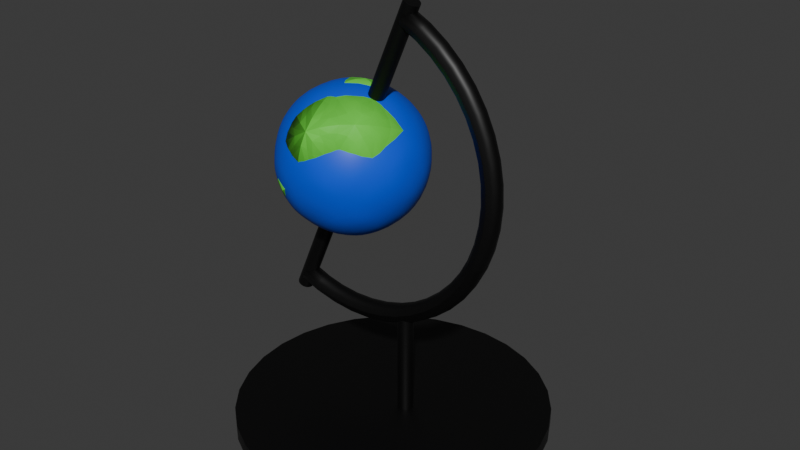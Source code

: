 # Source: globe.blend  (saved by Blender 4.4.32; exported with 4.5.12 LTS)
import bpy
from mathutils import Matrix  # noqa: F401  (used for matrix-valued properties, if any)

bpy.ops.wm.read_factory_settings(use_empty=True)
scene = bpy.context.scene
scene.name = 'Scene'

# ---- collections
col_collection = bpy.data.collections.new('Collection'); scene.collection.children.link(col_collection)

# ---- materials (node trees are filled in below, after node groups)
mat_blue_planet = bpy.data.materials.new('blue planet')
mat_black = bpy.data.materials.new('black')

# ---- node groups
ng_terrain = bpy.data.node_groups.new('terrain', 'GeometryNodeTree')
_s = ng_terrain.interface.new_socket(name='Geometry', in_out='OUTPUT', socket_type='NodeSocketGeometry')
_s = ng_terrain.interface.new_socket(name='Geometry', in_out='INPUT', socket_type='NodeSocketGeometry')
ng_terrain.is_modifier = True
_N = ng_terrain.nodes; _L = ng_terrain.links
n0 = _N.new('NodeGroupInput'); n0.name = 'Group Input'; n0.location = (-340, 0)
n1 = _N.new('NodeGroupOutput'); n1.name = 'Group Output'; n1.location = (1402, 17)
n2 = _N.new('ShaderNodeTexNoise'); n2.name = 'Noise Texture'; n2.location = (-76, -214)
n2.noise_dimensions = '4D'
n2.normalize = False
n2.inputs[2].default_value = 1.0
n3 = _N.new('ShaderNodeMath'); n3.name = 'Math'; n3.location = (180, -179)
n3.operation = 'DIVIDE'
n3.inputs[1].default_value = 2.0
n4 = _N.new('ShaderNodeTexNoise'); n4.name = 'Noise Texture.001'; n4.location = (-76, -513)
n4.noise_dimensions = '4D'
n4.inputs[2].default_value = 2.0
n5 = _N.new('ShaderNodeMath'); n5.name = 'Math.001'; n5.location = (478, -143)
n6 = _N.new('ShaderNodeMath'); n6.name = 'Math.002'; n6.location = (197, -336)
n6.operation = 'DIVIDE'
n6.inputs[1].default_value = 4.0
n7 = _N.new('ShaderNodeMath'); n7.name = 'Math.003'; n7.location = (658, -132)
n8 = _N.new('ShaderNodeMath'); n8.name = 'Math.004'; n8.location = (479, -648)
n9 = _N.new('ShaderNodeTexNoise'); n9.name = 'Noise Texture.002'; n9.location = (-73, -815)
n9.noise_dimensions = '4D'
n9.inputs[2].default_value = 4.0
n10 = _N.new('ShaderNodeMath'); n10.name = 'Math.005'; n10.location = (197, -729)
n10.operation = 'DIVIDE'
n10.inputs[1].default_value = 8.0
n11 = _N.new('ShaderNodeTexNoise'); n11.name = 'Noise Texture.003'; n11.location = (-69, -1117)
n11.noise_dimensions = '4D'
n11.inputs[2].default_value = 8.0
n12 = _N.new('ShaderNodeMath'); n12.name = 'Math.006'; n12.location = (214, -886)
n12.operation = 'DIVIDE'
n12.inputs[1].default_value = 16.0
n13 = _N.new('GeometryNodeStoreNamedAttribute'); n13.name = 'Store Named Attribute'; n13.location = (1221, 2)
n13.domain = 'CORNER'
n13.inputs[2].default_value = 'norm'
n14 = _N.new('ShaderNodeValue'); n14.name = 'Value'; n14.location = (-1596, -460)
n14.outputs[0].default_value = 0.0
n15 = _N.new('ShaderNodeMath'); n15.name = 'Math.007'; n15.location = (-1056, -403)
n15.operation = 'SINE'
n16 = _N.new('NodeReroute'); n16.name = 'Reroute'; n16.location = (-289, -389)
n16.width = 14
n16.socket_idname = 'NodeSocketFloat'
n17 = _N.new('ShaderNodeMath'); n17.name = 'Math.008'; n17.location = (-1416, -447)
n17.operation = 'DIVIDE'
n17.inputs[1].default_value = 365.0
n18 = _N.new('ShaderNodeMath'); n18.name = 'Math.009'; n18.location = (-1236, -440)
n18.operation = 'MULTIPLY'
n18.inputs[1].default_value = 6.283
n19 = _N.new('GeometryNodeInputPosition'); n19.name = 'Position'; n19.location = (-962, -169)
n20 = _N.new('NodeReroute'); n20.name = 'Reroute.001'; n20.location = (-249, -298)
n20.width = 14
n20.socket_idname = 'NodeSocketVector'
n21 = _N.new('ShaderNodeVectorMath'); n21.name = 'Vector Math'; n21.location = (-498, -75)
n22 = _N.new('ShaderNodeCombineXYZ'); n22.name = 'Combine XYZ'; n22.location = (-654, -204)
n23 = _N.new('ShaderNodeMath'); n23.name = 'Math.010'; n23.location = (-1014, -273)
n23.operation = 'COSINE'
n24 = _N.new('ShaderNodeMath'); n24.name = 'Math.011'; n24.location = (-823, -442)
n24.operation = 'DIVIDE'
n24.inputs[1].default_value = 8.0
n25 = _N.new('ShaderNodeMath'); n25.name = 'Math.012'; n25.location = (-834, -283)
n25.operation = 'DIVIDE'
n25.inputs[1].default_value = 8.0
_L.new(n13.outputs[0], n1.inputs[0])
_L.new(n2.outputs[0], n3.inputs[0])
_L.new(n3.outputs[0], n5.inputs[0])
_L.new(n6.outputs[0], n5.inputs[1])
_L.new(n4.outputs[0], n6.inputs[0])
_L.new(n5.outputs[0], n7.inputs[0])
_L.new(n9.outputs[0], n10.inputs[0])
_L.new(n11.outputs[0], n12.inputs[0])
_L.new(n10.outputs[0], n8.inputs[0])
_L.new(n12.outputs[0], n8.inputs[1])
_L.new(n8.outputs[0], n7.inputs[1])
_L.new(n0.outputs[0], n13.inputs[0])
_L.new(n7.outputs[0], n13.inputs[3])
_L.new(n16.outputs[0], n2.inputs[1])
_L.new(n18.outputs[0], n15.inputs[0])
_L.new(n24.outputs[0], n16.inputs[0])
_L.new(n16.outputs[0], n4.inputs[1])
_L.new(n16.outputs[0], n9.inputs[1])
_L.new(n14.outputs[0], n17.inputs[0])
_L.new(n17.outputs[0], n18.inputs[0])
_L.new(n20.outputs[0], n2.inputs[0])
_L.new(n20.outputs[0], n4.inputs[0])
_L.new(n20.outputs[0], n9.inputs[0])
_L.new(n20.outputs[0], n11.inputs[0])
_L.new(n21.outputs[0], n20.inputs[0])
_L.new(n19.outputs[0], n21.inputs[0])
_L.new(n16.outputs[0], n11.inputs[1])
_L.new(n18.outputs[0], n23.inputs[0])
_L.new(n25.outputs[0], n22.inputs[0])
_L.new(n22.outputs[0], n21.inputs[1])
_L.new(n15.outputs[0], n24.inputs[0])
_L.new(n23.outputs[0], n25.inputs[0])
n1.is_active_output = True
ng_smooth_by_angle = bpy.data.node_groups.new('Smooth by Angle', 'GeometryNodeTree')
_s = ng_smooth_by_angle.interface.new_socket(name='Mesh', in_out='OUTPUT', socket_type='NodeSocketGeometry')
_s = ng_smooth_by_angle.interface.new_socket(name='Mesh', in_out='INPUT', socket_type='NodeSocketGeometry')
_s = ng_smooth_by_angle.interface.new_socket(name='Angle', in_out='INPUT', socket_type='NodeSocketFloat')
_s.subtype = 'ANGLE'
_s.default_value = 0.5236
_s.min_value = 0.0
_s.max_value = 3.142
_s.description = 'Maximum face angle for smooth edges'
_s = ng_smooth_by_angle.interface.new_socket(name='Ignore Sharpness', in_out='INPUT', socket_type='NodeSocketBool')
_s.force_non_field = True
ng_smooth_by_angle.description = 'Set the sharpness of mesh edges based on the angle between the neighboring faces'
ng_smooth_by_angle.is_modifier = True
_N = ng_smooth_by_angle.nodes; _L = ng_smooth_by_angle.links
n0 = _N.new('GeometryNodeSetShadeSmooth'); n0.name = 'Set Shade Smooth'; n0.location = (120, -80)
n0.domain = 'EDGE'
n1 = _N.new('GeometryNodeSetShadeSmooth'); n1.name = 'Set Shade Smooth.001'; n1.location = (300, -80)
n2 = _N.new('NodeGroupOutput'); n2.name = 'Group Output'; n2.location = (480, -80)
n3 = _N.new('GeometryNodeInputMeshEdgeAngle'); n3.name = 'Edge Angle'; n3.location = (-440, -240)
n4 = _N.new('NodeGroupInput'); n4.name = 'Group Input'; n4.location = (-80, -80)
n5 = _N.new('GeometryNodeInputEdgeSmooth'); n5.name = 'Is Edge Smooth'; n5.location = (-260, -120)
n6 = _N.new('GeometryNodeInputShadeSmooth'); n6.name = 'Is Shade Smooth'; n6.location = (-440, -397)
n7 = _N.new('FunctionNodeCompare'); n7.name = 'Compare'; n7.location = (-260, -260)
n7.operation = 'LESS_EQUAL'
n7.inputs[6].default_value = (0.0, 0.0, 0.0, 0.0)
n7.inputs[7].default_value = (0.0, 0.0, 0.0, 0.0)
n8 = _N.new('FunctionNodeBooleanMath'); n8.name = 'Boolean Math.001'; n8.location = (-80, -260)
n9 = _N.new('NodeGroupInput'); n9.name = 'Group Input.001'; n9.location = (-440, -329)
n10 = _N.new('NodeGroupInput'); n10.name = 'Group Input.002'; n10.location = (-259, -189)
n11 = _N.new('FunctionNodeBooleanMath'); n11.name = 'Boolean Math'; n11.location = (-80, -149)
n11.operation = 'OR'
n12 = _N.new('FunctionNodeBooleanMath'); n12.name = 'Boolean Math.002'; n12.location = (-260, -380)
n12.operation = 'OR'
n13 = _N.new('NodeGroupInput'); n13.name = 'Group Input.003'; n13.location = (-440, -460)
_L.new(n3.outputs[0], n7.inputs[0])
_L.new(n1.outputs[0], n2.inputs[0])
_L.new(n9.outputs[1], n7.inputs[1])
_L.new(n7.outputs[0], n8.inputs[0])
_L.new(n4.outputs[0], n0.inputs[0])
_L.new(n0.outputs[0], n1.inputs[0])
_L.new(n8.outputs[0], n0.inputs[2])
_L.new(n10.outputs[2], n11.inputs[1])
_L.new(n5.outputs[0], n11.inputs[0])
_L.new(n11.outputs[0], n0.inputs[1])
_L.new(n13.outputs[2], n12.inputs[1])
_L.new(n6.outputs[0], n12.inputs[0])
_L.new(n12.outputs[0], n8.inputs[1])
n2.is_active_output = True
ng_smooth_by_angle_001 = bpy.data.node_groups.new('Smooth by Angle.001', 'GeometryNodeTree')
_s = ng_smooth_by_angle_001.interface.new_socket(name='Mesh', in_out='OUTPUT', socket_type='NodeSocketGeometry')
_s = ng_smooth_by_angle_001.interface.new_socket(name='Mesh', in_out='INPUT', socket_type='NodeSocketGeometry')
_s = ng_smooth_by_angle_001.interface.new_socket(name='Angle', in_out='INPUT', socket_type='NodeSocketFloat')
_s.subtype = 'ANGLE'
_s.default_value = 0.5236
_s.min_value = 0.0
_s.max_value = 3.142
_s.description = 'Maximum face angle for smooth edges'
_s = ng_smooth_by_angle_001.interface.new_socket(name='Ignore Sharpness', in_out='INPUT', socket_type='NodeSocketBool')
_s.force_non_field = True
ng_smooth_by_angle_001.description = 'Set the sharpness of mesh edges based on the angle between the neighboring faces'
ng_smooth_by_angle_001.is_modifier = True
_N = ng_smooth_by_angle_001.nodes; _L = ng_smooth_by_angle_001.links
n0 = _N.new('GeometryNodeSetShadeSmooth'); n0.name = 'Set Shade Smooth'; n0.location = (120, -80)
n0.domain = 'EDGE'
n1 = _N.new('GeometryNodeSetShadeSmooth'); n1.name = 'Set Shade Smooth.001'; n1.location = (300, -80)
n2 = _N.new('NodeGroupOutput'); n2.name = 'Group Output'; n2.location = (480, -80)
n3 = _N.new('GeometryNodeInputMeshEdgeAngle'); n3.name = 'Edge Angle'; n3.location = (-440, -240)
n4 = _N.new('NodeGroupInput'); n4.name = 'Group Input'; n4.location = (-80, -80)
n5 = _N.new('GeometryNodeInputEdgeSmooth'); n5.name = 'Is Edge Smooth'; n5.location = (-260, -120)
n6 = _N.new('GeometryNodeInputShadeSmooth'); n6.name = 'Is Shade Smooth'; n6.location = (-440, -397)
n7 = _N.new('FunctionNodeCompare'); n7.name = 'Compare'; n7.location = (-260, -260)
n7.operation = 'LESS_EQUAL'
n7.inputs[6].default_value = (0.0, 0.0, 0.0, 0.0)
n7.inputs[7].default_value = (0.0, 0.0, 0.0, 0.0)
n8 = _N.new('FunctionNodeBooleanMath'); n8.name = 'Boolean Math.001'; n8.location = (-80, -260)
n9 = _N.new('NodeGroupInput'); n9.name = 'Group Input.001'; n9.location = (-440, -329)
n10 = _N.new('NodeGroupInput'); n10.name = 'Group Input.002'; n10.location = (-259, -189)
n11 = _N.new('FunctionNodeBooleanMath'); n11.name = 'Boolean Math'; n11.location = (-80, -149)
n11.operation = 'OR'
n12 = _N.new('FunctionNodeBooleanMath'); n12.name = 'Boolean Math.002'; n12.location = (-260, -380)
n12.operation = 'OR'
n13 = _N.new('NodeGroupInput'); n13.name = 'Group Input.003'; n13.location = (-440, -460)
_L.new(n3.outputs[0], n7.inputs[0])
_L.new(n1.outputs[0], n2.inputs[0])
_L.new(n9.outputs[1], n7.inputs[1])
_L.new(n7.outputs[0], n8.inputs[0])
_L.new(n4.outputs[0], n0.inputs[0])
_L.new(n0.outputs[0], n1.inputs[0])
_L.new(n8.outputs[0], n0.inputs[2])
_L.new(n10.outputs[2], n11.inputs[1])
_L.new(n5.outputs[0], n11.inputs[0])
_L.new(n11.outputs[0], n0.inputs[1])
_L.new(n13.outputs[2], n12.inputs[1])
_L.new(n6.outputs[0], n12.inputs[0])
_L.new(n12.outputs[0], n8.inputs[1])
n2.is_active_output = True

# ---- material node trees
mat_blue_planet.use_nodes = True; mat_blue_planet.node_tree.nodes.clear()
_N = mat_blue_planet.node_tree.nodes; _L = mat_blue_planet.node_tree.links
n0 = _N.new('ShaderNodeBsdfPrincipled'); n0.name = 'Principled BSDF'; n0.location = (304, 324)
n0.inputs[0].default_value = (0.1485, 0.8002, 0.06136, 1.0)
n1 = _N.new('ShaderNodeOutputMaterial'); n1.name = 'Material Output'; n1.location = (959, 428)
n2 = _N.new('ShaderNodeAttribute'); n2.name = 'Attribute'; n2.location = (-305, 250)
n2.attribute_name = 'norm'
n3 = _N.new('ShaderNodeBump'); n3.name = 'Bump'; n3.location = (-14, 160)
n3.inputs[1].default_value = 1.0
n4 = _N.new('ShaderNodeMath'); n4.name = 'Math'; n4.location = (-59, 318)
n4.operation = 'LESS_THAN'
n4.inputs[1].default_value = 0.3
n5 = _N.new('ShaderNodeMixShader'); n5.name = 'Mix Shader'; n5.location = (697, 413)
n6 = _N.new('ShaderNodeBsdfPrincipled'); n6.name = 'Principled BSDF.001'; n6.location = (581, 237)
n6.inputs[0].default_value = (0.003721, 0.08034, 0.8004, 1.0)
_L.new(n3.outputs[0], n0.inputs[5])
_L.new(n2.outputs[2], n3.inputs[3])
_L.new(n2.outputs[2], n4.inputs[0])
_L.new(n4.outputs[0], n5.inputs[0])
_L.new(n5.outputs[0], n1.inputs[0])
_L.new(n0.outputs[0], n5.inputs[1])
_L.new(n6.outputs[0], n5.inputs[2])
n1.is_active_output = True
mat_black.use_nodes = True; mat_black.node_tree.nodes.clear()
_N = mat_black.node_tree.nodes; _L = mat_black.node_tree.links
n0 = _N.new('ShaderNodeBsdfPrincipled'); n0.name = 'Principled BSDF'; n0.location = (10, 300)
n0.inputs[0].default_value = (0.0, 0.0, 0.0, 1.0)
n1 = _N.new('ShaderNodeOutputMaterial'); n1.name = 'Material Output'; n1.location = (300, 300)
_L.new(n0.outputs[0], n1.inputs[0])
n1.is_active_output = True

# ---- world
world_world = bpy.data.worlds.new('World'); scene.world = world_world
world_world.use_nodes = True; world_world.node_tree.nodes.clear()
_N = world_world.node_tree.nodes; _L = world_world.node_tree.links
n0 = _N.new('ShaderNodeOutputWorld'); n0.name = 'World Output'; n0.location = (300, 300)
n1 = _N.new('ShaderNodeBackground'); n1.name = 'Background'; n1.location = (10, 300)
n1.inputs[0].default_value = (0.05088, 0.05088, 0.05088, 1.0)
_L.new(n1.outputs[0], n0.inputs[0])
n0.is_active_output = True
world_world.color = (0.05088, 0.05088, 0.05088)
world_world.sun_shadow_jitter_overblur = 0.0

# ---- meshes
me_icosphere_001 = bpy.data.meshes.new('Icosphere.001')
me_icosphere_001.from_pydata([(-3.815e-06, -4.967e-09, -1.0), (0.7236, -0.5257, -0.4472), (-0.2764, -0.8506, -0.4472), (-0.8944, -4.967e-09, -0.4472), (-0.2764, 0.8506, -0.4472), (0.7236, 0.5257, -0.4472), (0.2764, -0.8506, 0.4472), (-0.7236, -0.5257, 0.4472), (-0.7236, 0.5257, 0.4472), (0.2764, 0.8506, 0.4472), (0.8944, -4.967e-09, 0.4472), (-3.815e-06, -4.967e-09, 1.0), (-0.1625, -0.5, -0.8507), (0.4253, -0.309, -0.8507), (0.2629, -0.809, -0.5257), (0.8506, -4.967e-09, -0.5257), (0.4253, 0.309, -0.8507), (-0.5257, -4.967e-09, -0.8507), (-0.6882, -0.5, -0.5257), (-0.1625, 0.5, -0.8507), (-0.6882, 0.5, -0.5257), (0.2629, 0.809, -0.5257), (0.9511, -0.309, -1.419e-09), (0.9511, 0.309, -1.419e-09), (-3.815e-06, -1.0, -1.419e-09), (0.5878, -0.809, -1.419e-09), (-0.9511, -0.309, -1.419e-09), (-0.5878, -0.809, -1.419e-09), (-0.5878, 0.809, -1.419e-09), (-0.9511, 0.309, -1.419e-09), (0.5878, 0.809, -1.419e-09), (-3.815e-06, 1.0, -1.419e-09), (0.6882, -0.5, 0.5257), (-0.2629, -0.809, 0.5257), (-0.8507, -4.967e-09, 0.5257), (-0.2629, 0.809, 0.5257), (0.6882, 0.5, 0.5257), (0.1625, -0.5, 0.8507), (0.5257, -4.967e-09, 0.8507), (-0.4253, -0.309, 0.8507), (-0.4253, 0.309, 0.8507), (0.1625, 0.5, 0.8507)], [], [(0, 13, 12), (1, 13, 15), (0, 12, 17), (0, 17, 19), (0, 19, 16), (1, 15, 22), (2, 14, 24), (3, 18, 26), (4, 20, 28), (5, 21, 30), (1, 22, 25), (2, 24, 27), (3, 26, 29), (4, 28, 31), (5, 30, 23), (6, 32, 37), (7, 33, 39), (8, 34, 40), (9, 35, 41), (10, 36, 38), (38, 41, 11), (38, 36, 41), (36, 9, 41), (41, 40, 11), (41, 35, 40), (35, 8, 40), (40, 39, 11), (40, 34, 39), (34, 7, 39), (39, 37, 11), (39, 33, 37), (33, 6, 37), (37, 38, 11), (37, 32, 38), (32, 10, 38), (23, 36, 10), (23, 30, 36), (30, 9, 36), (31, 35, 9), (31, 28, 35), (28, 8, 35), (29, 34, 8), (29, 26, 34), (26, 7, 34), (27, 33, 7), (27, 24, 33), (24, 6, 33), (25, 32, 6), (25, 22, 32), (22, 10, 32), (30, 31, 9), (30, 21, 31), (21, 4, 31), (28, 29, 8), (28, 20, 29), (20, 3, 29), (26, 27, 7), (26, 18, 27), (18, 2, 27), (24, 25, 6), (24, 14, 25), (14, 1, 25), (22, 23, 10), (22, 15, 23), (15, 5, 23), (16, 21, 5), (16, 19, 21), (19, 4, 21), (19, 20, 4), (19, 17, 20), (17, 3, 20), (17, 18, 3), (17, 12, 18), (12, 2, 18), (15, 16, 5), (15, 13, 16), (13, 0, 16), (12, 14, 2), (12, 13, 14), (13, 1, 14)])
me_icosphere_001.polygons.foreach_set('use_smooth', [True] * 80)
_uv = me_icosphere_001.uv_layers.new(name='UVMap')
_uv.uv.foreach_set('vector', [0.1818, 0.0, 0.2273, 0.07873, 0.1364, 0.07873, 0.2727, 0.1575, 0.3182, 0.07873, 0.3636, 0.1575, 0.9091, 0.0, 0.9545, 0.07873, 0.8636, 0.07873, 0.7273, 0.0, 0.7727, 0.07873, 0.6818, 0.07873, 0.5455, 0.0, 0.5909, 0.07873, 0.5, 0.07873, 0.2727, 0.1575, 0.3636, 0.1575, 0.3182, 0.2362, 0.09091, 0.1575, 0.1818, 0.1575, 0.1364, 0.2362, 0.8182, 0.1575, 0.9091, 0.1575, 0.8636, 0.2362, 0.6364, 0.1575, 0.7273, 0.1575, 0.6818, 0.2362, 0.4545, 0.1575, 0.5455, 0.1575, 0.5, 0.2362, 0.2727, 0.1575, 0.3182, 0.2362, 0.2273, 0.2362, 0.09091, 0.1575, 0.1364, 0.2362, 0.04546, 0.2362, 0.8182, 0.1575, 0.8636, 0.2362, 0.7727, 0.2362, 0.6364, 0.1575, 0.6818, 0.2362, 0.5909, 0.2362, 0.4545, 0.1575, 0.5, 0.2362, 0.4091, 0.2362, 0.1818, 0.3149, 0.2727, 0.3149, 0.2273, 0.3937, 0.0, 0.3149, 0.09091, 0.3149, 0.04546, 0.3937, 0.7273, 0.3149, 0.8182, 0.3149, 0.7727, 0.3937, 0.5455, 0.3149, 0.6364, 0.3149, 0.5909, 0.3937, 0.3636, 0.3149, 0.4545, 0.3149, 0.4091, 0.3937, 0.4091, 0.3937, 0.5, 0.3937, 0.4545, 0.4724, 0.4091, 0.3937, 0.4545, 0.3149, 0.5, 0.3937, 0.4545, 0.3149, 0.5455, 0.3149, 0.5, 0.3937, 0.5909, 0.3937, 0.6818, 0.3937, 0.6364, 0.4724, 0.5909, 0.3937, 0.6364, 0.3149, 0.6818, 0.3937, 0.6364, 0.3149, 0.7273, 0.3149, 0.6818, 0.3937, 0.7727, 0.3937, 0.8636, 0.3937, 0.8182, 0.4724, 0.7727, 0.3937, 0.8182, 0.3149, 0.8636, 0.3937, 0.8182, 0.3149, 0.9091, 0.3149, 0.8636, 0.3937, 0.04546, 0.3937, 0.1364, 0.3937, 0.09091, 0.4724, 0.04546, 0.3937, 0.09091, 0.3149, 0.1364, 0.3937, 0.09091, 0.3149, 0.1818, 0.3149, 0.1364, 0.3937, 0.2273, 0.3937, 0.3182, 0.3937, 0.2727, 0.4724, 0.2273, 0.3937, 0.2727, 0.3149, 0.3182, 0.3937, 0.2727, 0.3149, 0.3636, 0.3149, 0.3182, 0.3937, 0.4091, 0.2362, 0.4545, 0.3149, 0.3636, 0.3149, 0.4091, 0.2362, 0.5, 0.2362, 0.4545, 0.3149, 0.5, 0.2362, 0.5455, 0.3149, 0.4545, 0.3149, 0.5909, 0.2362, 0.6364, 0.3149, 0.5455, 0.3149, 0.5909, 0.2362, 0.6818, 0.2362, 0.6364, 0.3149, 0.6818, 0.2362, 0.7273, 0.3149, 0.6364, 0.3149, 0.7727, 0.2362, 0.8182, 0.3149, 0.7273, 0.3149, 0.7727, 0.2362, 0.8636, 0.2362, 0.8182, 0.3149, 0.8636, 0.2362, 0.9091, 0.3149, 0.8182, 0.3149, 0.04546, 0.2362, 0.09091, 0.3149, 0.0, 0.3149, 0.04546, 0.2362, 0.1364, 0.2362, 0.09091, 0.3149, 0.1364, 0.2362, 0.1818, 0.3149, 0.09091, 0.3149, 0.2273, 0.2362, 0.2727, 0.3149, 0.1818, 0.3149, 0.2273, 0.2362, 0.3182, 0.2362, 0.2727, 0.3149, 0.3182, 0.2362, 0.3636, 0.3149, 0.2727, 0.3149, 0.5, 0.2362, 0.5909, 0.2362, 0.5455, 0.3149, 0.5, 0.2362, 0.5455, 0.1575, 0.5909, 0.2362, 0.5455, 0.1575, 0.6364, 0.1575, 0.5909, 0.2362, 0.6818, 0.2362, 0.7727, 0.2362, 0.7273, 0.3149, 0.6818, 0.2362, 0.7273, 0.1575, 0.7727, 0.2362, 0.7273, 0.1575, 0.8182, 0.1575, 0.7727, 0.2362, 0.8636, 0.2362, 0.9545, 0.2362, 0.9091, 0.3149, 0.8636, 0.2362, 0.9091, 0.1575, 0.9545, 0.2362, 0.9091, 0.1575, 1.0, 0.1575, 0.9545, 0.2362, 0.1364, 0.2362, 0.2273, 0.2362, 0.1818, 0.3149, 0.1364, 0.2362, 0.1818, 0.1575, 0.2273, 0.2362, 0.1818, 0.1575, 0.2727, 0.1575, 0.2273, 0.2362, 0.3182, 0.2362, 0.4091, 0.2362, 0.3636, 0.3149, 0.3182, 0.2362, 0.3636, 0.1575, 0.4091, 0.2362, 0.3636, 0.1575, 0.4545, 0.1575, 0.4091, 0.2362, 0.5, 0.07873, 0.5455, 0.1575, 0.4545, 0.1575, 0.5, 0.07873, 0.5909, 0.07873, 0.5455, 0.1575, 0.5909, 0.07873, 0.6364, 0.1575, 0.5455, 0.1575, 0.6818, 0.07873, 0.7273, 0.1575, 0.6364, 0.1575, 0.6818, 0.07873, 0.7727, 0.07873, 0.7273, 0.1575, 0.7727, 0.07873, 0.8182, 0.1575, 0.7273, 0.1575, 0.8636, 0.07873, 0.9091, 0.1575, 0.8182, 0.1575, 0.8636, 0.07873, 0.9545, 0.07873, 0.9091, 0.1575, 0.9545, 0.07873, 1.0, 0.1575, 0.9091, 0.1575, 0.3636, 0.1575, 0.4091, 0.07873, 0.4545, 0.1575, 0.3636, 0.1575, 0.3182, 0.07873, 0.4091, 0.07873, 0.3182, 0.07873, 0.3636, 0.0, 0.4091, 0.07873, 0.1364, 0.07873, 0.1818, 0.1575, 0.09091, 0.1575, 0.1364, 0.07873, 0.2273, 0.07873, 0.1818, 0.1575, 0.2273, 0.07873, 0.2727, 0.1575, 0.1818, 0.1575])
me_icosphere_001.materials.append(mat_blue_planet)
me_icosphere_001.update()
me_cylinder = bpy.data.meshes.new('Cylinder')
me_cylinder.from_pydata([(0.0, 1.0, -1.1), (0.0, 1.0, 1.1), (0.1951, 0.9808, -1.1), (0.1951, 0.9808, 1.1), (0.3827, 0.9239, -1.1), (0.3827, 0.9239, 1.1), (0.5556, 0.8315, -1.1), (0.5556, 0.8315, 1.1), (0.7071, 0.7071, -1.1), (0.7071, 0.7071, 1.1), (0.8315, 0.5556, -1.1), (0.8315, 0.5556, 1.1), (0.9239, 0.3827, -1.1), (0.9239, 0.3827, 1.1), (0.9808, 0.1951, -1.1), (0.9808, 0.1951, 1.1), (1.0, 0.0, -1.1), (1.0, 0.0, 1.1), (0.9808, -0.1951, -1.1), (0.9808, -0.1951, 1.1), (0.9239, -0.3827, -1.1), (0.9239, -0.3827, 1.1), (0.8315, -0.5556, -1.1), (0.8315, -0.5556, 1.1), (0.7071, -0.7071, -1.1), (0.7071, -0.7071, 1.1), (0.5556, -0.8315, -1.1), (0.5556, -0.8315, 1.1), (0.3827, -0.9239, -1.1), (0.3827, -0.9239, 1.1), (0.1951, -0.9808, -1.1), (0.1951, -0.9808, 1.1), (0.0, -1.0, -1.1), (0.0, -1.0, 1.1), (-0.1951, -0.9808, -1.1), (-0.1951, -0.9808, 1.1), (-0.3827, -0.9239, -1.1), (-0.3827, -0.9239, 1.1), (-0.5556, -0.8315, -1.1), (-0.5556, -0.8315, 1.1), (-0.7071, -0.7071, -1.1), (-0.7071, -0.7071, 1.1), (-0.8315, -0.5556, -1.1), (-0.8315, -0.5556, 1.1), (-0.9239, -0.3827, -1.1), (-0.9239, -0.3827, 1.1), (-0.9808, -0.1951, -1.1), (-0.9808, -0.1951, 1.1), (-1.0, 0.0, -1.1), (-1.0, 0.0, 1.1), (-0.9808, 0.1951, -1.1), (-0.9808, 0.1951, 1.1), (-0.9239, 0.3827, -1.1), (-0.9239, 0.3827, 1.1), (-0.8315, 0.5556, -1.1), (-0.8315, 0.5556, 1.1), (-0.7071, 0.7071, -1.1), (-0.7071, 0.7071, 1.1), (-0.5556, 0.8315, -1.1), (-0.5556, 0.8315, 1.1), (-0.3827, 0.9239, -1.1), (-0.3827, 0.9239, 1.1), (-0.1951, 0.9808, -1.1), (-0.1951, 0.9808, 1.1), (21.22, -1.18e-07, 1.696e-08), (21.06, -0.6125, 1.482e-08), (20.61, -1.061, 1.296e-08), (20.0, -1.225, 1.296e-08), (19.39, -1.061, 1.296e-08), (18.94, -0.6125, 1.482e-08), (18.77, -1.18e-07, 1.696e-08), (18.94, 0.6125, 1.855e-08), (19.39, 1.061, 2.041e-08), (20.0, 1.225, 2.041e-08), (20.61, 1.061, 2.041e-08), (21.06, 0.6125, 1.855e-08), (21.04, -1.28e-07, 0.1385), (20.88, -0.6125, 0.1374), (20.44, -1.061, 0.1345), (19.83, -1.225, 0.1305), (19.22, -1.061, 0.1265), (18.78, -0.6125, 0.1236), (18.61, -1.28e-07, 0.1225), (18.78, 0.6125, 0.1236), (19.22, 1.061, 0.1265), (19.83, 1.225, 0.1305), (20.44, 1.061, 0.1345), (20.88, 0.6125, 0.1374), (20.5, -3.664e-07, 0.2747), (20.34, -0.6125, 0.2725), (19.91, -1.061, 0.2667), (19.32, -1.225, 0.2588), (18.73, -1.061, 0.2509), (18.29, -0.6125, 0.2451), (18.14, -3.664e-07, 0.243), (18.29, 0.6125, 0.2451), (18.73, 1.061, 0.2509), (19.32, 1.225, 0.2588), (19.91, 1.061, 0.2667), (20.34, 0.6125, 0.2725), (19.61, -8.432e-07, 0.4061), (19.46, -0.6125, 0.403), (19.04, -1.061, 0.3944), (18.48, -1.225, 0.3827), (17.91, -1.061, 0.371), (17.5, -0.6125, 0.3624), (17.35, -3.664e-07, 0.3592), (17.5, 0.6125, 0.3624), (17.91, 1.061, 0.371), (18.48, 1.225, 0.3827), (19.04, 1.061, 0.3944), (19.46, 0.6125, 0.403), (18.38, -8.432e-07, 0.5306), (18.24, -0.6125, 0.5265), (17.85, -1.061, 0.5153), (17.32, -1.225, 0.5), (16.79, -1.061, 0.4847), (16.4, -0.6125, 0.4735), (16.26, -8.432e-07, 0.4694), (16.4, 0.6125, 0.4735), (16.79, 1.061, 0.4847), (17.32, 1.225, 0.5), (17.85, 1.061, 0.5153), (18.24, 0.6125, 0.5265), (16.84, -8.432e-07, 0.646), (16.71, -0.6125, 0.6411), (16.35, -1.061, 0.6274), (15.87, -1.225, 0.6088), (15.38, -1.061, 0.5901), (15.03, -0.6125, 0.5765), (14.9, -8.432e-07, 0.5715), (15.03, 0.6125, 0.5765), (15.38, 1.061, 0.5901), (15.87, 1.225, 0.6088), (16.35, 1.061, 0.6274), (16.71, 0.6125, 0.6411), (15.01, -8.432e-07, 0.7504), (14.89, -0.6125, 0.7446), (14.58, -1.061, 0.7288), (14.14, -1.225, 0.7071), (13.71, -1.061, 0.6855), (13.39, -0.6125, 0.6696), (13.28, -8.432e-07, 0.6638), (13.39, 0.6125, 0.6696), (13.71, 1.061, 0.6855), (14.14, 1.225, 0.7071), (14.58, 1.061, 0.7288), (14.89, 0.6125, 0.7446), (12.92, -1.797e-06, 0.8419), (12.82, -0.6125, 0.8354), (12.55, -1.061, 0.8176), (12.18, -1.225, 0.7934), (11.8, -1.061, 0.7691), (11.53, -0.6125, 0.7513), (11.43, -8.432e-07, 0.7448), (11.53, 0.6125, 0.7513), (11.8, 1.061, 0.7691), (12.18, 1.225, 0.7934), (12.55, 1.061, 0.8176), (12.82, 0.6125, 0.8354), (10.61, -1.797e-06, 0.9191), (10.53, -0.6125, 0.912), (10.31, -1.061, 0.8925), (10.0, -1.225, 0.866), (9.694, -1.061, 0.8395), (9.47, -0.6125, 0.8201), (9.387, 1.105e-07, 0.813), (9.47, 0.6125, 0.8201), (9.694, 1.061, 0.8395), (10.0, 1.225, 0.866), (10.31, 1.061, 0.8925), (10.53, 0.6125, 0.912), (8.122, -1.797e-06, 0.9805), (8.06, -0.6125, 0.9729), (7.888, -1.061, 0.9522), (7.654, -1.225, 0.9239), (7.419, -1.061, 0.8956), (7.248, -0.6125, 0.8749), (7.185, -1.797e-06, 0.8673), (7.248, 0.6125, 0.8749), (7.419, 1.061, 0.8956), (7.654, 1.225, 0.9239), (7.888, 1.061, 0.9522), (8.06, 0.6125, 0.9729), (5.493, -1.797e-06, 1.025), (5.451, -0.6125, 1.017), (5.335, -1.061, 0.9955), (5.176, -1.225, 0.9659), (5.018, -1.061, 0.9363), (4.902, -0.6125, 0.9147), (4.859, -1.797e-06, 0.9068), (4.902, 0.6125, 0.9147), (5.018, 1.061, 0.9363), (5.176, 1.225, 0.9659), (5.335, 1.061, 0.9955), (5.451, 0.6125, 1.017), (2.77, -1.797e-06, 1.052), (2.749, -0.6125, 1.044), (2.69, -1.061, 1.022), (2.611, -1.225, 0.9914), (2.531, -1.061, 0.9611), (2.472, -0.6125, 0.9389), (2.451, -1.797e-06, 0.9307), (2.472, 0.6125, 0.9389), (2.531, 1.061, 0.9611), (2.611, 1.225, 0.9914), (2.69, 1.061, 1.022), (2.749, 0.6125, 1.044), (2.149e-06, -1.797e-06, 1.061), (2.136e-06, -0.6125, 1.053), (2.103e-06, -1.061, 1.031), (2.056e-06, -1.225, 1.0), (2.01e-06, -1.061, 0.9694), (1.976e-06, -0.6125, 0.947), (1.964e-06, -1.797e-06, 0.9388), (1.976e-06, 0.6125, 0.947), (2.01e-06, 1.061, 0.9694), (2.056e-06, 1.225, 1.0), (2.103e-06, 1.061, 1.031), (2.136e-06, 0.6125, 1.053), (2.149e-06, 1.105e-07, -1.061), (2.136e-06, -0.6125, -1.053), (2.103e-06, -1.061, -1.031), (2.056e-06, -1.225, -1.0), (2.01e-06, -1.061, -0.9694), (1.976e-06, -0.6125, -0.947), (1.964e-06, 1.105e-07, -0.9388), (1.976e-06, 0.6125, -0.947), (2.01e-06, 1.061, -0.9694), (2.056e-06, 1.225, -1.0), (2.103e-06, 1.061, -1.031), (2.136e-06, 0.6125, -1.053), (2.77, 1.105e-07, -1.052), (2.749, -0.6125, -1.044), (2.69, -1.061, -1.022), (2.611, -1.225, -0.9914), (2.531, -1.061, -0.9611), (2.472, -0.6125, -0.9389), (2.451, 1.105e-07, -0.9307), (2.472, 0.6125, -0.9389), (2.531, 1.061, -0.9611), (2.611, 1.225, -0.9914), (2.69, 1.061, -1.022), (2.749, 0.6125, -1.044), (5.493, 1.105e-07, -1.025), (5.451, -0.6125, -1.017), (5.335, -1.061, -0.9955), (5.176, -1.225, -0.9659), (5.018, -1.061, -0.9363), (4.902, -0.6125, -0.9147), (4.859, 1.105e-07, -0.9068), (4.902, 0.6125, -0.9147), (5.018, 1.061, -0.9363), (5.176, 1.225, -0.9659), (5.335, 1.061, -0.9955), (5.451, 0.6125, -1.017), (8.122, 1.105e-07, -0.9805), (8.06, -0.6125, -0.9729), (7.888, -1.061, -0.9522), (7.654, -1.225, -0.9239), (7.419, -1.061, -0.8956), (7.248, -0.6125, -0.8749), (7.185, 1.105e-07, -0.8673), (7.248, 0.6125, -0.8749), (7.419, 1.061, -0.8956), (7.654, 1.225, -0.9239), (7.888, 1.061, -0.9522), (8.06, 0.6125, -0.9729), (10.61, 1.105e-07, -0.9191), (10.53, -0.6125, -0.912), (10.31, -1.061, -0.8925), (10.0, -1.225, -0.866), (9.694, -1.061, -0.8395), (9.47, -0.6125, -0.8201), (9.387, 1.105e-07, -0.813), (9.47, 0.6125, -0.8201), (9.694, 1.061, -0.8395), (10.0, 1.225, -0.866), (10.31, 1.061, -0.8925), (10.53, 0.6125, -0.912), (12.92, 1.105e-07, -0.8419), (12.82, -0.6125, -0.8354), (12.55, -1.061, -0.8177), (12.18, -1.225, -0.7934), (11.8, -1.061, -0.7691), (11.53, -0.6125, -0.7513), (11.43, 1.105e-07, -0.7448), (11.53, 0.6125, -0.7513), (11.8, 1.061, -0.7691), (12.18, 1.225, -0.7934), (12.55, 1.061, -0.8177), (12.82, 0.6125, -0.8354), (15.01, 1.105e-07, -0.7504), (14.89, -0.6125, -0.7446), (14.58, -1.061, -0.7288), (14.14, -1.225, -0.7071), (13.71, -1.061, -0.6855), (13.39, -0.6125, -0.6696), (13.28, 1.105e-07, -0.6638), (13.39, 0.6125, -0.6696), (13.71, 1.061, -0.6855), (14.14, 1.225, -0.7071), (14.58, 1.061, -0.7288), (14.89, 0.6125, -0.7446), (16.84, 1.105e-07, -0.646), (16.71, -0.6125, -0.6411), (16.35, -1.061, -0.6274), (15.87, -1.225, -0.6088), (15.38, -1.061, -0.5901), (15.03, -0.6125, -0.5765), (14.9, 1.105e-07, -0.5715), (15.03, 0.6125, -0.5765), (15.38, 1.061, -0.5901), (15.87, 1.225, -0.6088), (16.35, 1.061, -0.6274), (16.71, 0.6125, -0.6411), (18.38, 1.105e-07, -0.5306), (18.24, -0.6125, -0.5265), (17.85, -1.061, -0.5153), (17.32, -1.225, -0.5), (16.79, -1.061, -0.4847), (16.4, -0.6125, -0.4735), (16.26, 1.105e-07, -0.4694), (16.4, 0.6125, -0.4735), (16.79, 1.061, -0.4847), (17.32, 1.225, -0.5), (17.85, 1.061, -0.5153), (18.24, 0.6125, -0.5265), (19.61, 1.105e-07, -0.4061), (19.46, -0.6125, -0.403), (19.04, -1.061, -0.3944), (18.48, -1.225, -0.3827), (17.91, -1.061, -0.371), (17.5, -0.6125, -0.3624), (17.35, 1.105e-07, -0.3592), (17.5, 0.6125, -0.3624), (17.91, 1.061, -0.371), (18.48, 1.225, -0.3827), (19.04, 1.061, -0.3944), (19.46, 0.6125, -0.403), (20.5, 1.105e-07, -0.2747), (20.34, -0.6125, -0.2725), (19.91, -1.061, -0.2667), (19.32, -1.225, -0.2588), (18.73, -1.061, -0.2509), (18.29, -0.6125, -0.2451), (18.14, 1.105e-07, -0.243), (18.29, 0.6125, -0.2451), (18.73, 1.061, -0.2509), (19.32, 1.225, -0.2588), (19.91, 1.061, -0.2667), (20.34, 0.6125, -0.2725), (21.04, 1.105e-07, -0.1385), (20.88, -0.6125, -0.1374), (20.44, -1.061, -0.1345), (19.83, -1.225, -0.1305), (19.22, -1.061, -0.1265), (18.78, -0.6125, -0.1236), (18.61, -1.28e-07, -0.1225), (18.78, 0.6125, -0.1236), (19.22, 1.061, -0.1265), (19.83, 1.225, -0.1305), (20.44, 1.061, -0.1345), (20.88, 0.6125, -0.1374), (-1.0, -1.043e-06, 1.0), (-1.0, 8.841e-07, -1.0)], [], [(0, 1, 3, 2), (2, 3, 5, 4), (4, 5, 7, 6), (6, 7, 9, 8), (8, 9, 11, 10), (10, 11, 13, 12), (12, 13, 15, 14), (14, 15, 17, 16), (16, 17, 19, 18), (18, 19, 21, 20), (20, 21, 23, 22), (22, 23, 25, 24), (24, 25, 27, 26), (26, 27, 29, 28), (28, 29, 31, 30), (30, 31, 33, 32), (32, 33, 35, 34), (34, 35, 37, 36), (36, 37, 39, 38), (38, 39, 41, 40), (40, 41, 43, 42), (42, 43, 45, 44), (44, 45, 47, 46), (46, 47, 49, 48), (48, 49, 51, 50), (50, 51, 53, 52), (52, 53, 55, 54), (54, 55, 57, 56), (56, 57, 59, 58), (58, 59, 61, 60), (3, 1, 63, 61, 59, 57, 55, 53, 51, 49, 47, 45, 43, 41, 39, 37, 35, 33, 31, 29, 27, 25, 23, 21, 19, 17, 15, 13, 11, 9, 7, 5), (60, 61, 63, 62), (62, 63, 1, 0), (0, 2, 4, 6, 8, 10, 12, 14, 16, 18, 20, 22, 24, 26, 28, 30, 32, 34, 36, 38, 40, 42, 44, 46, 48, 50, 52, 54, 56, 58, 60, 62), (64, 76, 77, 65), (65, 77, 78, 66), (66, 78, 79, 67), (67, 79, 80, 68), (68, 80, 81, 69), (69, 81, 82, 70), (70, 82, 83, 71), (71, 83, 84, 72), (72, 84, 85, 73), (73, 85, 86, 74), (74, 86, 87, 75), (75, 87, 76, 64), (76, 88, 89, 77), (77, 89, 90, 78), (78, 90, 91, 79), (79, 91, 92, 80), (80, 92, 93, 81), (81, 93, 94, 82), (82, 94, 95, 83), (83, 95, 96, 84), (84, 96, 97, 85), (85, 97, 98, 86), (86, 98, 99, 87), (87, 99, 88, 76), (88, 100, 101, 89), (89, 101, 102, 90), (90, 102, 103, 91), (91, 103, 104, 92), (92, 104, 105, 93), (93, 105, 106, 94), (94, 106, 107, 95), (95, 107, 108, 96), (96, 108, 109, 97), (97, 109, 110, 98), (98, 110, 111, 99), (99, 111, 100, 88), (100, 112, 113, 101), (101, 113, 114, 102), (102, 114, 115, 103), (103, 115, 116, 104), (104, 116, 117, 105), (105, 117, 118, 106), (106, 118, 119, 107), (107, 119, 120, 108), (108, 120, 121, 109), (109, 121, 122, 110), (110, 122, 123, 111), (111, 123, 112, 100), (112, 124, 125, 113), (113, 125, 126, 114), (114, 126, 127, 115), (115, 127, 128, 116), (116, 128, 129, 117), (117, 129, 130, 118), (118, 130, 131, 119), (119, 131, 132, 120), (120, 132, 133, 121), (121, 133, 134, 122), (122, 134, 135, 123), (123, 135, 124, 112), (124, 136, 137, 125), (125, 137, 138, 126), (126, 138, 139, 127), (127, 139, 140, 128), (128, 140, 141, 129), (129, 141, 142, 130), (130, 142, 143, 131), (131, 143, 144, 132), (132, 144, 145, 133), (133, 145, 146, 134), (134, 146, 147, 135), (135, 147, 136, 124), (136, 148, 149, 137), (137, 149, 150, 138), (138, 150, 151, 139), (139, 151, 152, 140), (140, 152, 153, 141), (141, 153, 154, 142), (142, 154, 155, 143), (143, 155, 156, 144), (144, 156, 157, 145), (145, 157, 158, 146), (146, 158, 159, 147), (147, 159, 148, 136), (148, 160, 161, 149), (149, 161, 162, 150), (150, 162, 163, 151), (151, 163, 164, 152), (152, 164, 165, 153), (153, 165, 166, 154), (154, 166, 167, 155), (155, 167, 168, 156), (156, 168, 169, 157), (157, 169, 170, 158), (158, 170, 171, 159), (159, 171, 160, 148), (160, 172, 173, 161), (161, 173, 174, 162), (162, 174, 175, 163), (163, 175, 176, 164), (164, 176, 177, 165), (165, 177, 178, 166), (166, 178, 179, 167), (167, 179, 180, 168), (168, 180, 181, 169), (169, 181, 182, 170), (170, 182, 183, 171), (171, 183, 172, 160), (172, 184, 185, 173), (173, 185, 186, 174), (174, 186, 187, 175), (175, 187, 188, 176), (176, 188, 189, 177), (177, 189, 190, 178), (178, 190, 191, 179), (179, 191, 192, 180), (180, 192, 193, 181), (181, 193, 194, 182), (182, 194, 195, 183), (183, 195, 184, 172), (184, 196, 197, 185), (185, 197, 198, 186), (186, 198, 199, 187), (187, 199, 200, 188), (188, 200, 201, 189), (189, 201, 202, 190), (190, 202, 203, 191), (191, 203, 204, 192), (192, 204, 205, 193), (193, 205, 206, 194), (194, 206, 207, 195), (195, 207, 196, 184), (196, 208, 209, 197), (197, 209, 210, 198), (198, 210, 211, 199), (199, 211, 212, 200), (200, 212, 213, 201), (201, 213, 214, 202), (202, 214, 215, 203), (203, 215, 216, 204), (204, 216, 217, 205), (205, 217, 218, 206), (206, 218, 219, 207), (207, 219, 208, 196), (220, 232, 233, 221), (221, 233, 234, 222), (222, 234, 235, 223), (223, 235, 236, 224), (224, 236, 237, 225), (225, 237, 238, 226), (226, 238, 239, 227), (227, 239, 240, 228), (228, 240, 241, 229), (229, 241, 242, 230), (230, 242, 243, 231), (231, 243, 232, 220), (232, 244, 245, 233), (233, 245, 246, 234), (234, 246, 247, 235), (235, 247, 248, 236), (236, 248, 249, 237), (237, 249, 250, 238), (238, 250, 251, 239), (239, 251, 252, 240), (240, 252, 253, 241), (241, 253, 254, 242), (242, 254, 255, 243), (243, 255, 244, 232), (244, 256, 257, 245), (245, 257, 258, 246), (246, 258, 259, 247), (247, 259, 260, 248), (248, 260, 261, 249), (249, 261, 262, 250), (250, 262, 263, 251), (251, 263, 264, 252), (252, 264, 265, 253), (253, 265, 266, 254), (254, 266, 267, 255), (255, 267, 256, 244), (256, 268, 269, 257), (257, 269, 270, 258), (258, 270, 271, 259), (259, 271, 272, 260), (260, 272, 273, 261), (261, 273, 274, 262), (262, 274, 275, 263), (263, 275, 276, 264), (264, 276, 277, 265), (265, 277, 278, 266), (266, 278, 279, 267), (267, 279, 268, 256), (268, 280, 281, 269), (269, 281, 282, 270), (270, 282, 283, 271), (271, 283, 284, 272), (272, 284, 285, 273), (273, 285, 286, 274), (274, 286, 287, 275), (275, 287, 288, 276), (276, 288, 289, 277), (277, 289, 290, 278), (278, 290, 291, 279), (279, 291, 280, 268), (280, 292, 293, 281), (281, 293, 294, 282), (282, 294, 295, 283), (283, 295, 296, 284), (284, 296, 297, 285), (285, 297, 298, 286), (286, 298, 299, 287), (287, 299, 300, 288), (288, 300, 301, 289), (289, 301, 302, 290), (290, 302, 303, 291), (291, 303, 292, 280), (292, 304, 305, 293), (293, 305, 306, 294), (294, 306, 307, 295), (295, 307, 308, 296), (296, 308, 309, 297), (297, 309, 310, 298), (298, 310, 311, 299), (299, 311, 312, 300), (300, 312, 313, 301), (301, 313, 314, 302), (302, 314, 315, 303), (303, 315, 304, 292), (304, 316, 317, 305), (305, 317, 318, 306), (306, 318, 319, 307), (307, 319, 320, 308), (308, 320, 321, 309), (309, 321, 322, 310), (310, 322, 323, 311), (311, 323, 324, 312), (312, 324, 325, 313), (313, 325, 326, 314), (314, 326, 327, 315), (315, 327, 316, 304), (316, 328, 329, 317), (317, 329, 330, 318), (318, 330, 331, 319), (319, 331, 332, 320), (320, 332, 333, 321), (321, 333, 334, 322), (322, 334, 335, 323), (323, 335, 336, 324), (324, 336, 337, 325), (325, 337, 338, 326), (326, 338, 339, 327), (327, 339, 328, 316), (328, 340, 341, 329), (329, 341, 342, 330), (330, 342, 343, 331), (331, 343, 344, 332), (332, 344, 345, 333), (333, 345, 346, 334), (334, 346, 347, 335), (335, 347, 348, 336), (336, 348, 349, 337), (337, 349, 350, 338), (338, 350, 351, 339), (339, 351, 340, 328), (340, 352, 353, 341), (341, 353, 354, 342), (342, 354, 355, 343), (343, 355, 356, 344), (344, 356, 357, 345), (345, 357, 358, 346), (346, 358, 359, 347), (347, 359, 360, 348), (348, 360, 361, 349), (349, 361, 362, 350), (350, 362, 363, 351), (351, 363, 352, 340), (352, 64, 65, 353), (353, 65, 66, 354), (354, 66, 67, 355), (355, 67, 68, 356), (356, 68, 69, 357), (357, 69, 70, 358), (358, 70, 71, 359), (359, 71, 72, 360), (360, 72, 73, 361), (361, 73, 74, 362), (362, 74, 75, 363), (363, 75, 64, 352), (216, 215, 364), (211, 210, 364), (218, 217, 364), (213, 212, 364), (208, 219, 364), (215, 214, 364), (210, 209, 364), (217, 216, 364), (212, 211, 364), (219, 218, 364), (214, 213, 364), (209, 208, 364), (228, 229, 365), (225, 226, 365), (222, 223, 365), (229, 230, 365), (226, 227, 365), (223, 224, 365), (230, 231, 365), (220, 221, 365), (227, 228, 365), (224, 225, 365), (231, 220, 365), (221, 222, 365)])
me_cylinder.polygons.foreach_set('use_smooth', [True] * 346)
_uv = me_cylinder.uv_layers.new(name='UVMap')
_uv.uv.foreach_set('vector', [1.0, 0.5, 1.0, 1.0, 0.9688, 1.0, 0.9688, 0.5, 0.9688, 0.5, 0.9688, 1.0, 0.9375, 1.0, 0.9375, 0.5, 0.9375, 0.5, 0.9375, 1.0, 0.9062, 1.0, 0.9062, 0.5, 0.9062, 0.5, 0.9062, 1.0, 0.875, 1.0, 0.875, 0.5, 0.875, 0.5, 0.875, 1.0, 0.8438, 1.0, 0.8438, 0.5, 0.8438, 0.5, 0.8438, 1.0, 0.8125, 1.0, 0.8125, 0.5, 0.8125, 0.5, 0.8125, 1.0, 0.7812, 1.0, 0.7812, 0.5, 0.7812, 0.5, 0.7812, 1.0, 0.75, 1.0, 0.75, 0.5, 0.75, 0.5, 0.75, 1.0, 0.7188, 1.0, 0.7188, 0.5, 0.7188, 0.5, 0.7188, 1.0, 0.6875, 1.0, 0.6875, 0.5, 0.6875, 0.5, 0.6875, 1.0, 0.6562, 1.0, 0.6562, 0.5, 0.6562, 0.5, 0.6562, 1.0, 0.625, 1.0, 0.625, 0.5, 0.625, 0.5, 0.625, 1.0, 0.5938, 1.0, 0.5938, 0.5, 0.5938, 0.5, 0.5938, 1.0, 0.5625, 1.0, 0.5625, 0.5, 0.5625, 0.5, 0.5625, 1.0, 0.5312, 1.0, 0.5312, 0.5, 0.5312, 0.5, 0.5312, 1.0, 0.5, 1.0, 0.5, 0.5, 0.5, 0.5, 0.5, 1.0, 0.4688, 1.0, 0.4688, 0.5, 0.4688, 0.5, 0.4688, 1.0, 0.4375, 1.0, 0.4375, 0.5, 0.4375, 0.5, 0.4375, 1.0, 0.4062, 1.0, 0.4062, 0.5, 0.4062, 0.5, 0.4062, 1.0, 0.375, 1.0, 0.375, 0.5, 0.375, 0.5, 0.375, 1.0, 0.3438, 1.0, 0.3438, 0.5, 0.3438, 0.5, 0.3438, 1.0, 0.3125, 1.0, 0.3125, 0.5, 0.3125, 0.5, 0.3125, 1.0, 0.2812, 1.0, 0.2812, 0.5, 0.2812, 0.5, 0.2812, 1.0, 0.25, 1.0, 0.25, 0.5, 0.25, 0.5, 0.25, 1.0, 0.2188, 1.0, 0.2188, 0.5, 0.2188, 0.5, 0.2188, 1.0, 0.1875, 1.0, 0.1875, 0.5, 0.1875, 0.5, 0.1875, 1.0, 0.1562, 1.0, 0.1562, 0.5, 0.1562, 0.5, 0.1562, 1.0, 0.125, 1.0, 0.125, 0.5, 0.125, 0.5, 0.125, 1.0, 0.09375, 1.0, 0.09375, 0.5, 0.09375, 0.5, 0.09375, 1.0, 0.0625, 1.0, 0.0625, 0.5, 0.2968, 0.4854, 0.25, 0.49, 0.2032, 0.4854, 0.1582, 0.4717, 0.1167, 0.4496, 0.08029, 0.4197, 0.05045, 0.3833, 0.02827, 0.3418, 0.01461, 0.2968, 0.01, 0.25, 0.01461, 0.2032, 0.02827, 0.1582, 0.05045, 0.1167, 0.08029, 0.08029, 0.1167, 0.05045, 0.1582, 0.02827, 0.2032, 0.01461, 0.25, 0.01, 0.2968, 0.01461, 0.3418, 0.02827, 0.3833, 0.05045, 0.4197, 0.08029, 0.4496, 0.1167, 0.4717, 0.1582, 0.4854, 0.2032, 0.49, 0.25, 0.4854, 0.2968, 0.4717, 0.3418, 0.4496, 0.3833, 0.4197, 0.4197, 0.3833, 0.4496, 0.3418, 0.4717, 0.0625, 0.5, 0.0625, 1.0, 0.03125, 1.0, 0.03125, 0.5, 0.03125, 0.5, 0.03125, 1.0, 0.0, 1.0, 0.0, 0.5, 0.75, 0.49, 0.7968, 0.4854, 0.8418, 0.4717, 0.8833, 0.4496, 0.9197, 0.4197, 0.9496, 0.3833, 0.9717, 0.3418, 0.9854, 0.2968, 0.99, 0.25, 0.9854, 0.2032, 0.9717, 0.1582, 0.9496, 0.1167, 0.9197, 0.08029, 0.8833, 0.05045, 0.8418, 0.02827, 0.7968, 0.01461, 0.75, 0.01, 0.7032, 0.01461, 0.6582, 0.02827, 0.6167, 0.05045, 0.5803, 0.08029, 0.5504, 0.1167, 0.5283, 0.1582, 0.5146, 0.2032, 0.51, 0.25, 0.5146, 0.2968, 0.5283, 0.3418, 0.5504, 0.3833, 0.5803, 0.4197, 0.6167, 0.4496, 0.6582, 0.4717, 0.7032, 0.4854, 0.5, 0.5, 0.5208, 0.5, 0.5208, 0.5833, 0.5, 0.5833, 0.5, 0.5833, 0.5208, 0.5833, 0.5208, 0.6667, 0.5, 0.6667, 0.5, 0.6667, 0.5208, 0.6667, 0.5208, 0.75, 0.5, 0.75, 0.5, 0.75, 0.5208, 0.75, 0.5208, 0.8333, 0.5, 0.8333, 0.5, 0.8333, 0.5208, 0.8333, 0.5208, 0.9167, 0.5, 0.9167, 0.5, 0.9167, 0.5208, 0.9167, 0.5208, 1.0, 0.5, 1.0, 0.5, 2.22e-16, 0.5208, 2.22e-16, 0.5208, 0.08333, 0.5, 0.08333, 0.5, 0.08333, 0.5208, 0.08333, 0.5208, 0.1667, 0.5, 0.1667, 0.5, 0.1667, 0.5208, 0.1667, 0.5208, 0.25, 0.5, 0.25, 0.5, 0.25, 0.5208, 0.25, 0.5208, 0.3333, 0.5, 0.3333, 0.5, 0.3333, 0.5208, 0.3333, 0.5208, 0.4167, 0.5, 0.4167, 0.5, 0.4167, 0.5208, 0.4167, 0.5208, 0.5, 0.5, 0.5, 0.5208, 0.5, 0.5417, 0.5, 0.5417, 0.5833, 0.5208, 0.5833, 0.5208, 0.5833, 0.5417, 0.5833, 0.5417, 0.6667, 0.5208, 0.6667, 0.5208, 0.6667, 0.5417, 0.6667, 0.5417, 0.75, 0.5208, 0.75, 0.5208, 0.75, 0.5417, 0.75, 0.5417, 0.8333, 0.5208, 0.8333, 0.5208, 0.8333, 0.5417, 0.8333, 0.5417, 0.9167, 0.5208, 0.9167, 0.5208, 0.9167, 0.5417, 0.9167, 0.5417, 1.0, 0.5208, 1.0, 0.5208, 2.22e-16, 0.5417, 2.22e-16, 0.5417, 0.08333, 0.5208, 0.08333, 0.5208, 0.08333, 0.5417, 0.08333, 0.5417, 0.1667, 0.5208, 0.1667, 0.5208, 0.1667, 0.5417, 0.1667, 0.5417, 0.25, 0.5208, 0.25, 0.5208, 0.25, 0.5417, 0.25, 0.5417, 0.3333, 0.5208, 0.3333, 0.5208, 0.3333, 0.5417, 0.3333, 0.5417, 0.4167, 0.5208, 0.4167, 0.5208, 0.4167, 0.5417, 0.4167, 0.5417, 0.5, 0.5208, 0.5, 0.5417, 0.5, 0.5625, 0.5, 0.5625, 0.5833, 0.5417, 0.5833, 0.5417, 0.5833, 0.5625, 0.5833, 0.5625, 0.6667, 0.5417, 0.6667, 0.5417, 0.6667, 0.5625, 0.6667, 0.5625, 0.75, 0.5417, 0.75, 0.5417, 0.75, 0.5625, 0.75, 0.5625, 0.8333, 0.5417, 0.8333, 0.5417, 0.8333, 0.5625, 0.8333, 0.5625, 0.9167, 0.5417, 0.9167, 0.5417, 0.9167, 0.5625, 0.9167, 0.5625, 1.0, 0.5417, 1.0, 0.5417, 2.22e-16, 0.5625, 2.22e-16, 0.5625, 0.08333, 0.5417, 0.08333, 0.5417, 0.08333, 0.5625, 0.08333, 0.5625, 0.1667, 0.5417, 0.1667, 0.5417, 0.1667, 0.5625, 0.1667, 0.5625, 0.25, 0.5417, 0.25, 0.5417, 0.25, 0.5625, 0.25, 0.5625, 0.3333, 0.5417, 0.3333, 0.5417, 0.3333, 0.5625, 0.3333, 0.5625, 0.4167, 0.5417, 0.4167, 0.5417, 0.4167, 0.5625, 0.4167, 0.5625, 0.5, 0.5417, 0.5, 0.5625, 0.5, 0.5833, 0.5, 0.5833, 0.5833, 0.5625, 0.5833, 0.5625, 0.5833, 0.5833, 0.5833, 0.5833, 0.6667, 0.5625, 0.6667, 0.5625, 0.6667, 0.5833, 0.6667, 0.5833, 0.75, 0.5625, 0.75, 0.5625, 0.75, 0.5833, 0.75, 0.5833, 0.8333, 0.5625, 0.8333, 0.5625, 0.8333, 0.5833, 0.8333, 0.5833, 0.9167, 0.5625, 0.9167, 0.5625, 0.9167, 0.5833, 0.9167, 0.5833, 1.0, 0.5625, 1.0, 0.5625, 2.22e-16, 0.5833, 2.22e-16, 0.5833, 0.08333, 0.5625, 0.08333, 0.5625, 0.08333, 0.5833, 0.08333, 0.5833, 0.1667, 0.5625, 0.1667, 0.5625, 0.1667, 0.5833, 0.1667, 0.5833, 0.25, 0.5625, 0.25, 0.5625, 0.25, 0.5833, 0.25, 0.5833, 0.3333, 0.5625, 0.3333, 0.5625, 0.3333, 0.5833, 0.3333, 0.5833, 0.4167, 0.5625, 0.4167, 0.5625, 0.4167, 0.5833, 0.4167, 0.5833, 0.5, 0.5625, 0.5, 0.5833, 0.5, 0.6042, 0.5, 0.6042, 0.5833, 0.5833, 0.5833, 0.5833, 0.5833, 0.6042, 0.5833, 0.6042, 0.6667, 0.5833, 0.6667, 0.5833, 0.6667, 0.6042, 0.6667, 0.6042, 0.75, 0.5833, 0.75, 0.5833, 0.75, 0.6042, 0.75, 0.6042, 0.8333, 0.5833, 0.8333, 0.5833, 0.8333, 0.6042, 0.8333, 0.6042, 0.9167, 0.5833, 0.9167, 0.5833, 0.9167, 0.6042, 0.9167, 0.6042, 1.0, 0.5833, 1.0, 0.5833, 2.22e-16, 0.6042, 2.22e-16, 0.6042, 0.08333, 0.5833, 0.08333, 0.5833, 0.08333, 0.6042, 0.08333, 0.6042, 0.1667, 0.5833, 0.1667, 0.5833, 0.1667, 0.6042, 0.1667, 0.6042, 0.25, 0.5833, 0.25, 0.5833, 0.25, 0.6042, 0.25, 0.6042, 0.3333, 0.5833, 0.3333, 0.5833, 0.3333, 0.6042, 0.3333, 0.6042, 0.4167, 0.5833, 0.4167, 0.5833, 0.4167, 0.6042, 0.4167, 0.6042, 0.5, 0.5833, 0.5, 0.6042, 0.5, 0.625, 0.5, 0.625, 0.5833, 0.6042, 0.5833, 0.6042, 0.5833, 0.625, 0.5833, 0.625, 0.6667, 0.6042, 0.6667, 0.6042, 0.6667, 0.625, 0.6667, 0.625, 0.75, 0.6042, 0.75, 0.6042, 0.75, 0.625, 0.75, 0.625, 0.8333, 0.6042, 0.8333, 0.6042, 0.8333, 0.625, 0.8333, 0.625, 0.9167, 0.6042, 0.9167, 0.6042, 0.9167, 0.625, 0.9167, 0.625, 1.0, 0.6042, 1.0, 0.6042, 2.22e-16, 0.625, 2.22e-16, 0.625, 0.08333, 0.6042, 0.08333, 0.6042, 0.08333, 0.625, 0.08333, 0.625, 0.1667, 0.6042, 0.1667, 0.6042, 0.1667, 0.625, 0.1667, 0.625, 0.25, 0.6042, 0.25, 0.6042, 0.25, 0.625, 0.25, 0.625, 0.3333, 0.6042, 0.3333, 0.6042, 0.3333, 0.625, 0.3333, 0.625, 0.4167, 0.6042, 0.4167, 0.6042, 0.4167, 0.625, 0.4167, 0.625, 0.5, 0.6042, 0.5, 0.625, 0.5, 0.6458, 0.5, 0.6458, 0.5833, 0.625, 0.5833, 0.625, 0.5833, 0.6458, 0.5833, 0.6458, 0.6667, 0.625, 0.6667, 0.625, 0.6667, 0.6458, 0.6667, 0.6458, 0.75, 0.625, 0.75, 0.625, 0.75, 0.6458, 0.75, 0.6458, 0.8333, 0.625, 0.8333, 0.625, 0.8333, 0.6458, 0.8333, 0.6458, 0.9167, 0.625, 0.9167, 0.625, 0.9167, 0.6458, 0.9167, 0.6458, 1.0, 0.625, 1.0, 0.625, 2.22e-16, 0.6458, 2.22e-16, 0.6458, 0.08333, 0.625, 0.08333, 0.625, 0.08333, 0.6458, 0.08333, 0.6458, 0.1667, 0.625, 0.1667, 0.625, 0.1667, 0.6458, 0.1667, 0.6458, 0.25, 0.625, 0.25, 0.625, 0.25, 0.6458, 0.25, 0.6458, 0.3333, 0.625, 0.3333, 0.625, 0.3333, 0.6458, 0.3333, 0.6458, 0.4167, 0.625, 0.4167, 0.625, 0.4167, 0.6458, 0.4167, 0.6458, 0.5, 0.625, 0.5, 0.6458, 0.5, 0.6667, 0.5, 0.6667, 0.5833, 0.6458, 0.5833, 0.6458, 0.5833, 0.6667, 0.5833, 0.6667, 0.6667, 0.6458, 0.6667, 0.6458, 0.6667, 0.6667, 0.6667, 0.6667, 0.75, 0.6458, 0.75, 0.6458, 0.75, 0.6667, 0.75, 0.6667, 0.8333, 0.6458, 0.8333, 0.6458, 0.8333, 0.6667, 0.8333, 0.6667, 0.9167, 0.6458, 0.9167, 0.6458, 0.9167, 0.6667, 0.9167, 0.6667, 1.0, 0.6458, 1.0, 0.6458, 2.22e-16, 0.6667, 2.22e-16, 0.6667, 0.08333, 0.6458, 0.08333, 0.6458, 0.08333, 0.6667, 0.08333, 0.6667, 0.1667, 0.6458, 0.1667, 0.6458, 0.1667, 0.6667, 0.1667, 0.6667, 0.25, 0.6458, 0.25, 0.6458, 0.25, 0.6667, 0.25, 0.6667, 0.3333, 0.6458, 0.3333, 0.6458, 0.3333, 0.6667, 0.3333, 0.6667, 0.4167, 0.6458, 0.4167, 0.6458, 0.4167, 0.6667, 0.4167, 0.6667, 0.5, 0.6458, 0.5, 0.6667, 0.5, 0.6875, 0.5, 0.6875, 0.5833, 0.6667, 0.5833, 0.6667, 0.5833, 0.6875, 0.5833, 0.6875, 0.6667, 0.6667, 0.6667, 0.6667, 0.6667, 0.6875, 0.6667, 0.6875, 0.75, 0.6667, 0.75, 0.6667, 0.75, 0.6875, 0.75, 0.6875, 0.8333, 0.6667, 0.8333, 0.6667, 0.8333, 0.6875, 0.8333, 0.6875, 0.9167, 0.6667, 0.9167, 0.6667, 0.9167, 0.6875, 0.9167, 0.6875, 1.0, 0.6667, 1.0, 0.6667, 2.22e-16, 0.6875, 2.22e-16, 0.6875, 0.08333, 0.6667, 0.08333, 0.6667, 0.08333, 0.6875, 0.08333, 0.6875, 0.1667, 0.6667, 0.1667, 0.6667, 0.1667, 0.6875, 0.1667, 0.6875, 0.25, 0.6667, 0.25, 0.6667, 0.25, 0.6875, 0.25, 0.6875, 0.3333, 0.6667, 0.3333, 0.6667, 0.3333, 0.6875, 0.3333, 0.6875, 0.4167, 0.6667, 0.4167, 0.6667, 0.4167, 0.6875, 0.4167, 0.6875, 0.5, 0.6667, 0.5, 0.6875, 0.5, 0.7083, 0.5, 0.7083, 0.5833, 0.6875, 0.5833, 0.6875, 0.5833, 0.7083, 0.5833, 0.7083, 0.6667, 0.6875, 0.6667, 0.6875, 0.6667, 0.7083, 0.6667, 0.7083, 0.75, 0.6875, 0.75, 0.6875, 0.75, 0.7083, 0.75, 0.7083, 0.8333, 0.6875, 0.8333, 0.6875, 0.8333, 0.7083, 0.8333, 0.7083, 0.9167, 0.6875, 0.9167, 0.6875, 0.9167, 0.7083, 0.9167, 0.7083, 1.0, 0.6875, 1.0, 0.6875, 2.22e-16, 0.7083, 2.22e-16, 0.7083, 0.08333, 0.6875, 0.08333, 0.6875, 0.08333, 0.7083, 0.08333, 0.7083, 0.1667, 0.6875, 0.1667, 0.6875, 0.1667, 0.7083, 0.1667, 0.7083, 0.25, 0.6875, 0.25, 0.6875, 0.25, 0.7083, 0.25, 0.7083, 0.3333, 0.6875, 0.3333, 0.6875, 0.3333, 0.7083, 0.3333, 0.7083, 0.4167, 0.6875, 0.4167, 0.6875, 0.4167, 0.7083, 0.4167, 0.7083, 0.5, 0.6875, 0.5, 0.7083, 0.5, 0.7292, 0.5, 0.7292, 0.5833, 0.7083, 0.5833, 0.7083, 0.5833, 0.7292, 0.5833, 0.7292, 0.6667, 0.7083, 0.6667, 0.7083, 0.6667, 0.7292, 0.6667, 0.7292, 0.75, 0.7083, 0.75, 0.7083, 0.75, 0.7292, 0.75, 0.7292, 0.8333, 0.7083, 0.8333, 0.7083, 0.8333, 0.7292, 0.8333, 0.7292, 0.9167, 0.7083, 0.9167, 0.7083, 0.9167, 0.7292, 0.9167, 0.7292, 1.0, 0.7083, 1.0, 0.7083, 2.22e-16, 0.7292, 2.22e-16, 0.7292, 0.08333, 0.7083, 0.08333, 0.7083, 0.08333, 0.7292, 0.08333, 0.7292, 0.1667, 0.7083, 0.1667, 0.7083, 0.1667, 0.7292, 0.1667, 0.7292, 0.25, 0.7083, 0.25, 0.7083, 0.25, 0.7292, 0.25, 0.7292, 0.3333, 0.7083, 0.3333, 0.7083, 0.3333, 0.7292, 0.3333, 0.7292, 0.4167, 0.7083, 0.4167, 0.7083, 0.4167, 0.7292, 0.4167, 0.7292, 0.5, 0.7083, 0.5, 0.7292, 0.5, 0.75, 0.5, 0.75, 0.5833, 0.7292, 0.5833, 0.7292, 0.5833, 0.75, 0.5833, 0.75, 0.6667, 0.7292, 0.6667, 0.7292, 0.6667, 0.75, 0.6667, 0.75, 0.75, 0.7292, 0.75, 0.7292, 0.75, 0.75, 0.75, 0.75, 0.8333, 0.7292, 0.8333, 0.7292, 0.8333, 0.75, 0.8333, 0.75, 0.9167, 0.7292, 0.9167, 0.7292, 0.9167, 0.75, 0.9167, 0.75, 1.0, 0.7292, 1.0, 0.7292, 2.22e-16, 0.75, 2.22e-16, 0.75, 0.08333, 0.7292, 0.08333, 0.7292, 0.08333, 0.75, 0.08333, 0.75, 0.1667, 0.7292, 0.1667, 0.7292, 0.1667, 0.75, 0.1667, 0.75, 0.25, 0.7292, 0.25, 0.7292, 0.25, 0.75, 0.25, 0.75, 0.3333, 0.7292, 0.3333, 0.7292, 0.3333, 0.75, 0.3333, 0.75, 0.4167, 0.7292, 0.4167, 0.7292, 0.4167, 0.75, 0.4167, 0.75, 0.5, 0.7292, 0.5, 0.25, 0.5, 0.2708, 0.5, 0.2708, 0.5833, 0.25, 0.5833, 0.25, 0.5833, 0.2708, 0.5833, 0.2708, 0.6667, 0.25, 0.6667, 0.25, 0.6667, 0.2708, 0.6667, 0.2708, 0.75, 0.25, 0.75, 0.25, 0.75, 0.2708, 0.75, 0.2708, 0.8333, 0.25, 0.8333, 0.25, 0.8333, 0.2708, 0.8333, 0.2708, 0.9167, 0.25, 0.9167, 0.25, 0.9167, 0.2708, 0.9167, 0.2708, 1.0, 0.25, 1.0, 0.25, 2.22e-16, 0.2708, 2.22e-16, 0.2708, 0.08333, 0.25, 0.08333, 0.25, 0.08333, 0.2708, 0.08333, 0.2708, 0.1667, 0.25, 0.1667, 0.25, 0.1667, 0.2708, 0.1667, 0.2708, 0.25, 0.25, 0.25, 0.25, 0.25, 0.2708, 0.25, 0.2708, 0.3333, 0.25, 0.3333, 0.25, 0.3333, 0.2708, 0.3333, 0.2708, 0.4167, 0.25, 0.4167, 0.25, 0.4167, 0.2708, 0.4167, 0.2708, 0.5, 0.25, 0.5, 0.2708, 0.5, 0.2917, 0.5, 0.2917, 0.5833, 0.2708, 0.5833, 0.2708, 0.5833, 0.2917, 0.5833, 0.2917, 0.6667, 0.2708, 0.6667, 0.2708, 0.6667, 0.2917, 0.6667, 0.2917, 0.75, 0.2708, 0.75, 0.2708, 0.75, 0.2917, 0.75, 0.2917, 0.8333, 0.2708, 0.8333, 0.2708, 0.8333, 0.2917, 0.8333, 0.2917, 0.9167, 0.2708, 0.9167, 0.2708, 0.9167, 0.2917, 0.9167, 0.2917, 1.0, 0.2708, 1.0, 0.2708, 2.22e-16, 0.2917, 2.22e-16, 0.2917, 0.08333, 0.2708, 0.08333, 0.2708, 0.08333, 0.2917, 0.08333, 0.2917, 0.1667, 0.2708, 0.1667, 0.2708, 0.1667, 0.2917, 0.1667, 0.2917, 0.25, 0.2708, 0.25, 0.2708, 0.25, 0.2917, 0.25, 0.2917, 0.3333, 0.2708, 0.3333, 0.2708, 0.3333, 0.2917, 0.3333, 0.2917, 0.4167, 0.2708, 0.4167, 0.2708, 0.4167, 0.2917, 0.4167, 0.2917, 0.5, 0.2708, 0.5, 0.2917, 0.5, 0.3125, 0.5, 0.3125, 0.5833, 0.2917, 0.5833, 0.2917, 0.5833, 0.3125, 0.5833, 0.3125, 0.6667, 0.2917, 0.6667, 0.2917, 0.6667, 0.3125, 0.6667, 0.3125, 0.75, 0.2917, 0.75, 0.2917, 0.75, 0.3125, 0.75, 0.3125, 0.8333, 0.2917, 0.8333, 0.2917, 0.8333, 0.3125, 0.8333, 0.3125, 0.9167, 0.2917, 0.9167, 0.2917, 0.9167, 0.3125, 0.9167, 0.3125, 1.0, 0.2917, 1.0, 0.2917, 2.22e-16, 0.3125, 2.22e-16, 0.3125, 0.08333, 0.2917, 0.08333, 0.2917, 0.08333, 0.3125, 0.08333, 0.3125, 0.1667, 0.2917, 0.1667, 0.2917, 0.1667, 0.3125, 0.1667, 0.3125, 0.25, 0.2917, 0.25, 0.2917, 0.25, 0.3125, 0.25, 0.3125, 0.3333, 0.2917, 0.3333, 0.2917, 0.3333, 0.3125, 0.3333, 0.3125, 0.4167, 0.2917, 0.4167, 0.2917, 0.4167, 0.3125, 0.4167, 0.3125, 0.5, 0.2917, 0.5, 0.3125, 0.5, 0.3333, 0.5, 0.3333, 0.5833, 0.3125, 0.5833, 0.3125, 0.5833, 0.3333, 0.5833, 0.3333, 0.6667, 0.3125, 0.6667, 0.3125, 0.6667, 0.3333, 0.6667, 0.3333, 0.75, 0.3125, 0.75, 0.3125, 0.75, 0.3333, 0.75, 0.3333, 0.8333, 0.3125, 0.8333, 0.3125, 0.8333, 0.3333, 0.8333, 0.3333, 0.9167, 0.3125, 0.9167, 0.3125, 0.9167, 0.3333, 0.9167, 0.3333, 1.0, 0.3125, 1.0, 0.3125, 2.22e-16, 0.3333, 2.22e-16, 0.3333, 0.08333, 0.3125, 0.08333, 0.3125, 0.08333, 0.3333, 0.08333, 0.3333, 0.1667, 0.3125, 0.1667, 0.3125, 0.1667, 0.3333, 0.1667, 0.3333, 0.25, 0.3125, 0.25, 0.3125, 0.25, 0.3333, 0.25, 0.3333, 0.3333, 0.3125, 0.3333, 0.3125, 0.3333, 0.3333, 0.3333, 0.3333, 0.4167, 0.3125, 0.4167, 0.3125, 0.4167, 0.3333, 0.4167, 0.3333, 0.5, 0.3125, 0.5, 0.3333, 0.5, 0.3542, 0.5, 0.3542, 0.5833, 0.3333, 0.5833, 0.3333, 0.5833, 0.3542, 0.5833, 0.3542, 0.6667, 0.3333, 0.6667, 0.3333, 0.6667, 0.3542, 0.6667, 0.3542, 0.75, 0.3333, 0.75, 0.3333, 0.75, 0.3542, 0.75, 0.3542, 0.8333, 0.3333, 0.8333, 0.3333, 0.8333, 0.3542, 0.8333, 0.3542, 0.9167, 0.3333, 0.9167, 0.3333, 0.9167, 0.3542, 0.9167, 0.3542, 1.0, 0.3333, 1.0, 0.3333, 2.22e-16, 0.3542, 2.22e-16, 0.3542, 0.08333, 0.3333, 0.08333, 0.3333, 0.08333, 0.3542, 0.08333, 0.3542, 0.1667, 0.3333, 0.1667, 0.3333, 0.1667, 0.3542, 0.1667, 0.3542, 0.25, 0.3333, 0.25, 0.3333, 0.25, 0.3542, 0.25, 0.3542, 0.3333, 0.3333, 0.3333, 0.3333, 0.3333, 0.3542, 0.3333, 0.3542, 0.4167, 0.3333, 0.4167, 0.3333, 0.4167, 0.3542, 0.4167, 0.3542, 0.5, 0.3333, 0.5, 0.3542, 0.5, 0.375, 0.5, 0.375, 0.5833, 0.3542, 0.5833, 0.3542, 0.5833, 0.375, 0.5833, 0.375, 0.6667, 0.3542, 0.6667, 0.3542, 0.6667, 0.375, 0.6667, 0.375, 0.75, 0.3542, 0.75, 0.3542, 0.75, 0.375, 0.75, 0.375, 0.8333, 0.3542, 0.8333, 0.3542, 0.8333, 0.375, 0.8333, 0.375, 0.9167, 0.3542, 0.9167, 0.3542, 0.9167, 0.375, 0.9167, 0.375, 1.0, 0.3542, 1.0, 0.3542, 2.22e-16, 0.375, 2.22e-16, 0.375, 0.08333, 0.3542, 0.08333, 0.3542, 0.08333, 0.375, 0.08333, 0.375, 0.1667, 0.3542, 0.1667, 0.3542, 0.1667, 0.375, 0.1667, 0.375, 0.25, 0.3542, 0.25, 0.3542, 0.25, 0.375, 0.25, 0.375, 0.3333, 0.3542, 0.3333, 0.3542, 0.3333, 0.375, 0.3333, 0.375, 0.4167, 0.3542, 0.4167, 0.3542, 0.4167, 0.375, 0.4167, 0.375, 0.5, 0.3542, 0.5, 0.375, 0.5, 0.3958, 0.5, 0.3958, 0.5833, 0.375, 0.5833, 0.375, 0.5833, 0.3958, 0.5833, 0.3958, 0.6667, 0.375, 0.6667, 0.375, 0.6667, 0.3958, 0.6667, 0.3958, 0.75, 0.375, 0.75, 0.375, 0.75, 0.3958, 0.75, 0.3958, 0.8333, 0.375, 0.8333, 0.375, 0.8333, 0.3958, 0.8333, 0.3958, 0.9167, 0.375, 0.9167, 0.375, 0.9167, 0.3958, 0.9167, 0.3958, 1.0, 0.375, 1.0, 0.375, 2.22e-16, 0.3958, 2.22e-16, 0.3958, 0.08333, 0.375, 0.08333, 0.375, 0.08333, 0.3958, 0.08333, 0.3958, 0.1667, 0.375, 0.1667, 0.375, 0.1667, 0.3958, 0.1667, 0.3958, 0.25, 0.375, 0.25, 0.375, 0.25, 0.3958, 0.25, 0.3958, 0.3333, 0.375, 0.3333, 0.375, 0.3333, 0.3958, 0.3333, 0.3958, 0.4167, 0.375, 0.4167, 0.375, 0.4167, 0.3958, 0.4167, 0.3958, 0.5, 0.375, 0.5, 0.3958, 0.5, 0.4167, 0.5, 0.4167, 0.5833, 0.3958, 0.5833, 0.3958, 0.5833, 0.4167, 0.5833, 0.4167, 0.6667, 0.3958, 0.6667, 0.3958, 0.6667, 0.4167, 0.6667, 0.4167, 0.75, 0.3958, 0.75, 0.3958, 0.75, 0.4167, 0.75, 0.4167, 0.8333, 0.3958, 0.8333, 0.3958, 0.8333, 0.4167, 0.8333, 0.4167, 0.9167, 0.3958, 0.9167, 0.3958, 0.9167, 0.4167, 0.9167, 0.4167, 1.0, 0.3958, 1.0, 0.3958, 2.22e-16, 0.4167, 2.22e-16, 0.4167, 0.08333, 0.3958, 0.08333, 0.3958, 0.08333, 0.4167, 0.08333, 0.4167, 0.1667, 0.3958, 0.1667, 0.3958, 0.1667, 0.4167, 0.1667, 0.4167, 0.25, 0.3958, 0.25, 0.3958, 0.25, 0.4167, 0.25, 0.4167, 0.3333, 0.3958, 0.3333, 0.3958, 0.3333, 0.4167, 0.3333, 0.4167, 0.4167, 0.3958, 0.4167, 0.3958, 0.4167, 0.4167, 0.4167, 0.4167, 0.5, 0.3958, 0.5, 0.4167, 0.5, 0.4375, 0.5, 0.4375, 0.5833, 0.4167, 0.5833, 0.4167, 0.5833, 0.4375, 0.5833, 0.4375, 0.6667, 0.4167, 0.6667, 0.4167, 0.6667, 0.4375, 0.6667, 0.4375, 0.75, 0.4167, 0.75, 0.4167, 0.75, 0.4375, 0.75, 0.4375, 0.8333, 0.4167, 0.8333, 0.4167, 0.8333, 0.4375, 0.8333, 0.4375, 0.9167, 0.4167, 0.9167, 0.4167, 0.9167, 0.4375, 0.9167, 0.4375, 1.0, 0.4167, 1.0, 0.4167, 2.22e-16, 0.4375, 2.22e-16, 0.4375, 0.08333, 0.4167, 0.08333, 0.4167, 0.08333, 0.4375, 0.08333, 0.4375, 0.1667, 0.4167, 0.1667, 0.4167, 0.1667, 0.4375, 0.1667, 0.4375, 0.25, 0.4167, 0.25, 0.4167, 0.25, 0.4375, 0.25, 0.4375, 0.3333, 0.4167, 0.3333, 0.4167, 0.3333, 0.4375, 0.3333, 0.4375, 0.4167, 0.4167, 0.4167, 0.4167, 0.4167, 0.4375, 0.4167, 0.4375, 0.5, 0.4167, 0.5, 0.4375, 0.5, 0.4583, 0.5, 0.4583, 0.5833, 0.4375, 0.5833, 0.4375, 0.5833, 0.4583, 0.5833, 0.4583, 0.6667, 0.4375, 0.6667, 0.4375, 0.6667, 0.4583, 0.6667, 0.4583, 0.75, 0.4375, 0.75, 0.4375, 0.75, 0.4583, 0.75, 0.4583, 0.8333, 0.4375, 0.8333, 0.4375, 0.8333, 0.4583, 0.8333, 0.4583, 0.9167, 0.4375, 0.9167, 0.4375, 0.9167, 0.4583, 0.9167, 0.4583, 1.0, 0.4375, 1.0, 0.4375, 2.22e-16, 0.4583, 2.22e-16, 0.4583, 0.08333, 0.4375, 0.08333, 0.4375, 0.08333, 0.4583, 0.08333, 0.4583, 0.1667, 0.4375, 0.1667, 0.4375, 0.1667, 0.4583, 0.1667, 0.4583, 0.25, 0.4375, 0.25, 0.4375, 0.25, 0.4583, 0.25, 0.4583, 0.3333, 0.4375, 0.3333, 0.4375, 0.3333, 0.4583, 0.3333, 0.4583, 0.4167, 0.4375, 0.4167, 0.4375, 0.4167, 0.4583, 0.4167, 0.4583, 0.5, 0.4375, 0.5, 0.4583, 0.5, 0.4792, 0.5, 0.4792, 0.5833, 0.4583, 0.5833, 0.4583, 0.5833, 0.4792, 0.5833, 0.4792, 0.6667, 0.4583, 0.6667, 0.4583, 0.6667, 0.4792, 0.6667, 0.4792, 0.75, 0.4583, 0.75, 0.4583, 0.75, 0.4792, 0.75, 0.4792, 0.8333, 0.4583, 0.8333, 0.4583, 0.8333, 0.4792, 0.8333, 0.4792, 0.9167, 0.4583, 0.9167, 0.4583, 0.9167, 0.4792, 0.9167, 0.4792, 1.0, 0.4583, 1.0, 0.4583, 2.22e-16, 0.4792, 2.22e-16, 0.4792, 0.08333, 0.4583, 0.08333, 0.4583, 0.08333, 0.4792, 0.08333, 0.4792, 0.1667, 0.4583, 0.1667, 0.4583, 0.1667, 0.4792, 0.1667, 0.4792, 0.25, 0.4583, 0.25, 0.4583, 0.25, 0.4792, 0.25, 0.4792, 0.3333, 0.4583, 0.3333, 0.4583, 0.3333, 0.4792, 0.3333, 0.4792, 0.4167, 0.4583, 0.4167, 0.4583, 0.4167, 0.4792, 0.4167, 0.4792, 0.5, 0.4583, 0.5, 0.4792, 0.5, 0.5, 0.5, 0.5, 0.5833, 0.4792, 0.5833, 0.4792, 0.5833, 0.5, 0.5833, 0.5, 0.6667, 0.4792, 0.6667, 0.4792, 0.6667, 0.5, 0.6667, 0.5, 0.75, 0.4792, 0.75, 0.4792, 0.75, 0.5, 0.75, 0.5, 0.8333, 0.4792, 0.8333, 0.4792, 0.8333, 0.5, 0.8333, 0.5, 0.9167, 0.4792, 0.9167, 0.4792, 0.9167, 0.5, 0.9167, 0.5, 1.0, 0.4792, 1.0, 0.4792, 2.22e-16, 0.5, 2.22e-16, 0.5, 0.08333, 0.4792, 0.08333, 0.4792, 0.08333, 0.5, 0.08333, 0.5, 0.1667, 0.4792, 0.1667, 0.4792, 0.1667, 0.5, 0.1667, 0.5, 0.25, 0.4792, 0.25, 0.4792, 0.25, 0.5, 0.25, 0.5, 0.3333, 0.4792, 0.3333, 0.4792, 0.3333, 0.5, 0.3333, 0.5, 0.4167, 0.4792, 0.4167, 0.4792, 0.4167, 0.5, 0.4167, 0.5, 0.5, 0.4792, 0.5, 0.75, 0.1667, 0.75, 0.08333, 0.75, 0.1667, 0.75, 0.75, 0.75, 0.6667, 0.75, 0.75, 0.75, 0.3333, 0.75, 0.25, 0.75, 0.3333, 0.75, 0.9167, 0.75, 0.8333, 0.75, 0.9167, 0.75, 0.5, 0.75, 0.4167, 0.75, 0.5, 0.75, 0.08333, 0.75, 2.22e-16, 0.75, 0.08333, 0.75, 0.6667, 0.75, 0.5833, 0.75, 0.6667, 0.75, 0.25, 0.75, 0.1667, 0.75, 0.25, 0.75, 0.8333, 0.75, 0.75, 0.75, 0.8333, 0.75, 0.4167, 0.75, 0.3333, 0.75, 0.4167, 0.75, 1.0, 0.75, 0.9167, 0.75, 1.0, 0.75, 0.5833, 0.75, 0.5, 0.75, 0.5833, 0.25, 0.1667, 0.25, 0.25, 0.25, 0.1667, 0.25, 0.9167, 0.25, 1.0, 0.25, 0.9167, 0.25, 0.6667, 0.25, 0.75, 0.25, 0.6667, 0.25, 0.25, 0.25, 0.3333, 0.25, 0.25, 0.25, 2.22e-16, 0.25, 0.08333, 0.25, 2.22e-16, 0.25, 0.75, 0.25, 0.8333, 0.25, 0.75, 0.25, 0.3333, 0.25, 0.4167, 0.25, 0.3333, 0.25, 0.5, 0.25, 0.5833, 0.25, 0.5, 0.25, 0.08333, 0.25, 0.1667, 0.25, 0.08333, 0.25, 0.8333, 0.25, 0.9167, 0.25, 0.8333, 0.25, 0.4167, 0.25, 0.5, 0.25, 0.4167, 0.25, 0.5833, 0.25, 0.6667, 0.25, 0.5833])
me_cylinder.materials.append(mat_black)
me_cylinder.update()
me_cylinder_001 = bpy.data.meshes.new('Cylinder.001')
me_cylinder_001.from_pydata([(-7.0, 1.0, -1.0), (-7.0, 1.0, 0.5), (-6.805, 0.9808, -1.0), (-6.805, 0.9808, 0.5), (-6.617, 0.9239, -1.0), (-6.617, 0.9239, 0.5), (-6.444, 0.8315, -1.0), (-6.444, 0.8315, 0.5), (-6.293, 0.7071, -1.0), (-6.293, 0.7071, 0.5), (-6.169, 0.5556, -1.0), (-6.169, 0.5556, 0.5), (-6.076, 0.3827, -1.0), (-6.076, 0.3827, 0.5), (-6.019, 0.1951, -1.0), (-6.019, 0.1951, 0.5), (-6.0, 0.0, -1.0), (-6.0, 0.0, 0.5), (-6.019, -0.1951, -1.0), (-6.019, -0.1951, 0.5), (-6.076, -0.3827, -1.0), (-6.076, -0.3827, 0.5), (-6.169, -0.5556, -1.0), (-6.169, -0.5556, 0.5), (-6.293, -0.7071, -1.0), (-6.293, -0.7071, 0.5), (-6.444, -0.8315, -1.0), (-6.444, -0.8315, 0.5), (-6.617, -0.9239, -1.0), (-6.617, -0.9239, 0.5), (-6.805, -0.9808, -1.0), (-6.805, -0.9808, 0.5), (-7.0, -1.0, -1.0), (-7.0, -1.0, 0.5), (-7.195, -0.9808, -1.0), (-7.195, -0.9808, 0.5), (-7.383, -0.9239, -1.0), (-7.383, -0.9239, 0.5), (-7.556, -0.8315, -1.0), (-7.556, -0.8315, 0.5), (-7.707, -0.7071, -1.0), (-7.707, -0.7071, 0.5), (-7.831, -0.5556, -1.0), (-7.831, -0.5556, 0.5), (-7.924, -0.3827, -1.0), (-7.924, -0.3827, 0.5), (-7.981, -0.1951, -1.0), (-7.981, -0.1951, 0.5), (-8.0, 0.0, -1.0), (-8.0, 0.0, 0.5), (-7.981, 0.1951, -1.0), (-7.981, 0.1951, 0.5), (-7.924, 0.3827, -1.0), (-7.924, 0.3827, 0.5), (-7.831, 0.5556, -1.0), (-7.831, 0.5556, 0.5), (-7.707, 0.7071, -1.0), (-7.707, 0.7071, 0.5), (-7.556, 0.8315, -1.0), (-7.556, 0.8315, 0.5), (-7.383, 0.9239, -1.0), (-7.383, 0.9239, 0.5), (-7.195, 0.9808, -1.0), (-7.195, 0.9808, 0.5)], [], [(0, 1, 3, 2), (2, 3, 5, 4), (4, 5, 7, 6), (6, 7, 9, 8), (8, 9, 11, 10), (10, 11, 13, 12), (12, 13, 15, 14), (14, 15, 17, 16), (16, 17, 19, 18), (18, 19, 21, 20), (20, 21, 23, 22), (22, 23, 25, 24), (24, 25, 27, 26), (26, 27, 29, 28), (28, 29, 31, 30), (30, 31, 33, 32), (32, 33, 35, 34), (34, 35, 37, 36), (36, 37, 39, 38), (38, 39, 41, 40), (40, 41, 43, 42), (42, 43, 45, 44), (44, 45, 47, 46), (46, 47, 49, 48), (48, 49, 51, 50), (50, 51, 53, 52), (52, 53, 55, 54), (54, 55, 57, 56), (56, 57, 59, 58), (58, 59, 61, 60), (3, 1, 63, 61, 59, 57, 55, 53, 51, 49, 47, 45, 43, 41, 39, 37, 35, 33, 31, 29, 27, 25, 23, 21, 19, 17, 15, 13, 11, 9, 7, 5), (60, 61, 63, 62), (62, 63, 1, 0), (0, 2, 4, 6, 8, 10, 12, 14, 16, 18, 20, 22, 24, 26, 28, 30, 32, 34, 36, 38, 40, 42, 44, 46, 48, 50, 52, 54, 56, 58, 60, 62)])
me_cylinder_001.polygons.foreach_set('use_smooth', [True] * 34)
_uv = me_cylinder_001.uv_layers.new(name='UVMap')
_uv.uv.foreach_set('vector', [1.0, 0.5, 1.0, 1.0, 0.9688, 1.0, 0.9688, 0.5, 0.9688, 0.5, 0.9688, 1.0, 0.9375, 1.0, 0.9375, 0.5, 0.9375, 0.5, 0.9375, 1.0, 0.9062, 1.0, 0.9062, 0.5, 0.9062, 0.5, 0.9062, 1.0, 0.875, 1.0, 0.875, 0.5, 0.875, 0.5, 0.875, 1.0, 0.8438, 1.0, 0.8438, 0.5, 0.8438, 0.5, 0.8438, 1.0, 0.8125, 1.0, 0.8125, 0.5, 0.8125, 0.5, 0.8125, 1.0, 0.7812, 1.0, 0.7812, 0.5, 0.7812, 0.5, 0.7812, 1.0, 0.75, 1.0, 0.75, 0.5, 0.75, 0.5, 0.75, 1.0, 0.7188, 1.0, 0.7188, 0.5, 0.7188, 0.5, 0.7188, 1.0, 0.6875, 1.0, 0.6875, 0.5, 0.6875, 0.5, 0.6875, 1.0, 0.6562, 1.0, 0.6562, 0.5, 0.6562, 0.5, 0.6562, 1.0, 0.625, 1.0, 0.625, 0.5, 0.625, 0.5, 0.625, 1.0, 0.5938, 1.0, 0.5938, 0.5, 0.5938, 0.5, 0.5938, 1.0, 0.5625, 1.0, 0.5625, 0.5, 0.5625, 0.5, 0.5625, 1.0, 0.5312, 1.0, 0.5312, 0.5, 0.5312, 0.5, 0.5312, 1.0, 0.5, 1.0, 0.5, 0.5, 0.5, 0.5, 0.5, 1.0, 0.4688, 1.0, 0.4688, 0.5, 0.4688, 0.5, 0.4688, 1.0, 0.4375, 1.0, 0.4375, 0.5, 0.4375, 0.5, 0.4375, 1.0, 0.4062, 1.0, 0.4062, 0.5, 0.4062, 0.5, 0.4062, 1.0, 0.375, 1.0, 0.375, 0.5, 0.375, 0.5, 0.375, 1.0, 0.3438, 1.0, 0.3438, 0.5, 0.3438, 0.5, 0.3438, 1.0, 0.3125, 1.0, 0.3125, 0.5, 0.3125, 0.5, 0.3125, 1.0, 0.2812, 1.0, 0.2812, 0.5, 0.2812, 0.5, 0.2812, 1.0, 0.25, 1.0, 0.25, 0.5, 0.25, 0.5, 0.25, 1.0, 0.2188, 1.0, 0.2188, 0.5, 0.2188, 0.5, 0.2188, 1.0, 0.1875, 1.0, 0.1875, 0.5, 0.1875, 0.5, 0.1875, 1.0, 0.1562, 1.0, 0.1562, 0.5, 0.1562, 0.5, 0.1562, 1.0, 0.125, 1.0, 0.125, 0.5, 0.125, 0.5, 0.125, 1.0, 0.09375, 1.0, 0.09375, 0.5, 0.09375, 0.5, 0.09375, 1.0, 0.0625, 1.0, 0.0625, 0.5, 0.2968, 0.4854, 0.25, 0.49, 0.2032, 0.4854, 0.1582, 0.4717, 0.1167, 0.4496, 0.08029, 0.4197, 0.05045, 0.3833, 0.02827, 0.3418, 0.01461, 0.2968, 0.01, 0.25, 0.01461, 0.2032, 0.02827, 0.1582, 0.05045, 0.1167, 0.08029, 0.08029, 0.1167, 0.05045, 0.1582, 0.02827, 0.2032, 0.01461, 0.25, 0.01, 0.2968, 0.01461, 0.3418, 0.02827, 0.3833, 0.05045, 0.4197, 0.08029, 0.4496, 0.1167, 0.4717, 0.1582, 0.4854, 0.2032, 0.49, 0.25, 0.4854, 0.2968, 0.4717, 0.3418, 0.4496, 0.3833, 0.4197, 0.4197, 0.3833, 0.4496, 0.3418, 0.4717, 0.0625, 0.5, 0.0625, 1.0, 0.03125, 1.0, 0.03125, 0.5, 0.03125, 0.5, 0.03125, 1.0, 0.0, 1.0, 0.0, 0.5, 0.75, 0.49, 0.7968, 0.4854, 0.8418, 0.4717, 0.8833, 0.4496, 0.9197, 0.4197, 0.9496, 0.3833, 0.9717, 0.3418, 0.9854, 0.2968, 0.99, 0.25, 0.9854, 0.2032, 0.9717, 0.1582, 0.9496, 0.1167, 0.9197, 0.08029, 0.8833, 0.05045, 0.8418, 0.02827, 0.7968, 0.01461, 0.75, 0.01, 0.7032, 0.01461, 0.6582, 0.02827, 0.6167, 0.05045, 0.5803, 0.08029, 0.5504, 0.1167, 0.5283, 0.1582, 0.5146, 0.2032, 0.51, 0.25, 0.5146, 0.2968, 0.5283, 0.3418, 0.5504, 0.3833, 0.5803, 0.4197, 0.6167, 0.4496, 0.6582, 0.4717, 0.7032, 0.4854])
me_cylinder_001.materials.append(mat_black)
me_cylinder_001.update()
me_cylinder_002 = bpy.data.meshes.new('Cylinder.002')
me_cylinder_002.from_pydata([(0.0, 1.0, -1.0), (0.0, 1.0, 1.0), (0.1951, 0.9808, -1.0), (0.1951, 0.9808, 1.0), (0.3827, 0.9239, -1.0), (0.3827, 0.9239, 1.0), (0.5556, 0.8315, -1.0), (0.5556, 0.8315, 1.0), (0.7071, 0.7071, -1.0), (0.7071, 0.7071, 1.0), (0.8315, 0.5556, -1.0), (0.8315, 0.5556, 1.0), (0.9239, 0.3827, -1.0), (0.9239, 0.3827, 1.0), (0.9808, 0.1951, -1.0), (0.9808, 0.1951, 1.0), (1.0, 0.0, -1.0), (1.0, 0.0, 1.0), (0.9808, -0.1951, -1.0), (0.9808, -0.1951, 1.0), (0.9239, -0.3827, -1.0), (0.9239, -0.3827, 1.0), (0.8315, -0.5556, -1.0), (0.8315, -0.5556, 1.0), (0.7071, -0.7071, -1.0), (0.7071, -0.7071, 1.0), (0.5556, -0.8315, -1.0), (0.5556, -0.8315, 1.0), (0.3827, -0.9239, -1.0), (0.3827, -0.9239, 1.0), (0.1951, -0.9808, -1.0), (0.1951, -0.9808, 1.0), (0.0, -1.0, -1.0), (0.0, -1.0, 1.0), (-0.1951, -0.9808, -1.0), (-0.1951, -0.9808, 1.0), (-0.3827, -0.9239, -1.0), (-0.3827, -0.9239, 1.0), (-0.5556, -0.8315, -1.0), (-0.5556, -0.8315, 1.0), (-0.7071, -0.7071, -1.0), (-0.7071, -0.7071, 1.0), (-0.8315, -0.5556, -1.0), (-0.8315, -0.5556, 1.0), (-0.9239, -0.3827, -1.0), (-0.9239, -0.3827, 1.0), (-0.9808, -0.1951, -1.0), (-0.9808, -0.1951, 1.0), (-1.0, 0.0, -1.0), (-1.0, 0.0, 1.0), (-0.9808, 0.1951, -1.0), (-0.9808, 0.1951, 1.0), (-0.9239, 0.3827, -1.0), (-0.9239, 0.3827, 1.0), (-0.8315, 0.5556, -1.0), (-0.8315, 0.5556, 1.0), (-0.7071, 0.7071, -1.0), (-0.7071, 0.7071, 1.0), (-0.5556, 0.8315, -1.0), (-0.5556, 0.8315, 1.0), (-0.3827, 0.9239, -1.0), (-0.3827, 0.9239, 1.0), (-0.1951, 0.9808, -1.0), (-0.1951, 0.9808, 1.0)], [], [(0, 1, 3, 2), (2, 3, 5, 4), (4, 5, 7, 6), (6, 7, 9, 8), (8, 9, 11, 10), (10, 11, 13, 12), (12, 13, 15, 14), (14, 15, 17, 16), (16, 17, 19, 18), (18, 19, 21, 20), (20, 21, 23, 22), (22, 23, 25, 24), (24, 25, 27, 26), (26, 27, 29, 28), (28, 29, 31, 30), (30, 31, 33, 32), (32, 33, 35, 34), (34, 35, 37, 36), (36, 37, 39, 38), (38, 39, 41, 40), (40, 41, 43, 42), (42, 43, 45, 44), (44, 45, 47, 46), (46, 47, 49, 48), (48, 49, 51, 50), (50, 51, 53, 52), (52, 53, 55, 54), (54, 55, 57, 56), (56, 57, 59, 58), (58, 59, 61, 60), (3, 1, 63, 61, 59, 57, 55, 53, 51, 49, 47, 45, 43, 41, 39, 37, 35, 33, 31, 29, 27, 25, 23, 21, 19, 17, 15, 13, 11, 9, 7, 5), (60, 61, 63, 62), (62, 63, 1, 0), (0, 2, 4, 6, 8, 10, 12, 14, 16, 18, 20, 22, 24, 26, 28, 30, 32, 34, 36, 38, 40, 42, 44, 46, 48, 50, 52, 54, 56, 58, 60, 62)])
me_cylinder_002.polygons.foreach_set('use_smooth', [True] * 34)
_uv = me_cylinder_002.uv_layers.new(name='UVMap')
_uv.uv.foreach_set('vector', [1.0, 0.5, 1.0, 1.0, 0.9688, 1.0, 0.9688, 0.5, 0.9688, 0.5, 0.9688, 1.0, 0.9375, 1.0, 0.9375, 0.5, 0.9375, 0.5, 0.9375, 1.0, 0.9062, 1.0, 0.9062, 0.5, 0.9062, 0.5, 0.9062, 1.0, 0.875, 1.0, 0.875, 0.5, 0.875, 0.5, 0.875, 1.0, 0.8438, 1.0, 0.8438, 0.5, 0.8438, 0.5, 0.8438, 1.0, 0.8125, 1.0, 0.8125, 0.5, 0.8125, 0.5, 0.8125, 1.0, 0.7812, 1.0, 0.7812, 0.5, 0.7812, 0.5, 0.7812, 1.0, 0.75, 1.0, 0.75, 0.5, 0.75, 0.5, 0.75, 1.0, 0.7188, 1.0, 0.7188, 0.5, 0.7188, 0.5, 0.7188, 1.0, 0.6875, 1.0, 0.6875, 0.5, 0.6875, 0.5, 0.6875, 1.0, 0.6562, 1.0, 0.6562, 0.5, 0.6562, 0.5, 0.6562, 1.0, 0.625, 1.0, 0.625, 0.5, 0.625, 0.5, 0.625, 1.0, 0.5938, 1.0, 0.5938, 0.5, 0.5938, 0.5, 0.5938, 1.0, 0.5625, 1.0, 0.5625, 0.5, 0.5625, 0.5, 0.5625, 1.0, 0.5312, 1.0, 0.5312, 0.5, 0.5312, 0.5, 0.5312, 1.0, 0.5, 1.0, 0.5, 0.5, 0.5, 0.5, 0.5, 1.0, 0.4688, 1.0, 0.4688, 0.5, 0.4688, 0.5, 0.4688, 1.0, 0.4375, 1.0, 0.4375, 0.5, 0.4375, 0.5, 0.4375, 1.0, 0.4062, 1.0, 0.4062, 0.5, 0.4062, 0.5, 0.4062, 1.0, 0.375, 1.0, 0.375, 0.5, 0.375, 0.5, 0.375, 1.0, 0.3438, 1.0, 0.3438, 0.5, 0.3438, 0.5, 0.3438, 1.0, 0.3125, 1.0, 0.3125, 0.5, 0.3125, 0.5, 0.3125, 1.0, 0.2812, 1.0, 0.2812, 0.5, 0.2812, 0.5, 0.2812, 1.0, 0.25, 1.0, 0.25, 0.5, 0.25, 0.5, 0.25, 1.0, 0.2188, 1.0, 0.2188, 0.5, 0.2188, 0.5, 0.2188, 1.0, 0.1875, 1.0, 0.1875, 0.5, 0.1875, 0.5, 0.1875, 1.0, 0.1562, 1.0, 0.1562, 0.5, 0.1562, 0.5, 0.1562, 1.0, 0.125, 1.0, 0.125, 0.5, 0.125, 0.5, 0.125, 1.0, 0.09375, 1.0, 0.09375, 0.5, 0.09375, 0.5, 0.09375, 1.0, 0.0625, 1.0, 0.0625, 0.5, 0.2968, 0.4854, 0.25, 0.49, 0.2032, 0.4854, 0.1582, 0.4717, 0.1167, 0.4496, 0.08029, 0.4197, 0.05045, 0.3833, 0.02827, 0.3418, 0.01461, 0.2968, 0.01, 0.25, 0.01461, 0.2032, 0.02827, 0.1582, 0.05045, 0.1167, 0.08029, 0.08029, 0.1167, 0.05045, 0.1582, 0.02827, 0.2032, 0.01461, 0.25, 0.01, 0.2968, 0.01461, 0.3418, 0.02827, 0.3833, 0.05045, 0.4197, 0.08029, 0.4496, 0.1167, 0.4717, 0.1582, 0.4854, 0.2032, 0.49, 0.25, 0.4854, 0.2968, 0.4717, 0.3418, 0.4496, 0.3833, 0.4197, 0.4197, 0.3833, 0.4496, 0.3418, 0.4717, 0.0625, 0.5, 0.0625, 1.0, 0.03125, 1.0, 0.03125, 0.5, 0.03125, 0.5, 0.03125, 1.0, 0.0, 1.0, 0.0, 0.5, 0.75, 0.49, 0.7968, 0.4854, 0.8418, 0.4717, 0.8833, 0.4496, 0.9197, 0.4197, 0.9496, 0.3833, 0.9717, 0.3418, 0.9854, 0.2968, 0.99, 0.25, 0.9854, 0.2032, 0.9717, 0.1582, 0.9496, 0.1167, 0.9197, 0.08029, 0.8833, 0.05045, 0.8418, 0.02827, 0.7968, 0.01461, 0.75, 0.01, 0.7032, 0.01461, 0.6582, 0.02827, 0.6167, 0.05045, 0.5803, 0.08029, 0.5504, 0.1167, 0.5283, 0.1582, 0.5146, 0.2032, 0.51, 0.25, 0.5146, 0.2968, 0.5283, 0.3418, 0.5504, 0.3833, 0.5803, 0.4197, 0.6167, 0.4496, 0.6582, 0.4717, 0.7032, 0.4854])
me_cylinder_002.materials.append(mat_black)
me_cylinder_002.update()

# ---- objects
ob_blue_planet = bpy.data.objects.new('blue planet', me_icosphere_001)
ob_cylinder = bpy.data.objects.new('Cylinder', me_cylinder)
ob_cylinder_001 = bpy.data.objects.new('Cylinder.001', me_cylinder_001)
ob_cylinder_002 = bpy.data.objects.new('Cylinder.002', me_cylinder_002)

# ---- transforms, parenting, visibility, modifiers, constraints
ob_blue_planet.parent = ob_cylinder
ob_blue_planet.matrix_parent_inverse = Matrix(((10.0, -0.0, 0.0, -0.0), (-0.0, 10.0, -0.0, 0.0), (0.0, -0.0, 0.5, -0.0), (-0.0, 0.0, -0.0, 1.0)))
ob_blue_planet.location = (0.0, 0.0, 0.0)
_m = ob_blue_planet.modifiers.new('GeometryNodes', 'NODES')
_m.node_group = ng_terrain
_m = ob_blue_planet.modifiers.new('Subdivision', 'SUBSURF')
_m.levels = 2
_m = ob_blue_planet.modifiers.new('Smooth by Angle', 'NODES')
_m.node_group = ng_smooth_by_angle
_m.use_pin_to_last = True
_m.show_group_selector = False
ob_cylinder.location = (0.0, 0.0, 0.0)
ob_cylinder.rotation_euler = (0.0, 0.4102, 0.0)
ob_cylinder.scale = (0.1, 0.1, 2.0)
_m = ob_cylinder.modifiers.new('Smooth by Angle.001', 'NODES')
_m.node_group = ng_smooth_by_angle_001
_m.use_pin_to_last = True
_m.show_group_selector = False
ob_cylinder_001.location = (1.5, 0.0, -2.3)
ob_cylinder_001.scale = (0.1, 0.1, 1.0)
_m = ob_cylinder_001.modifiers.new('Smooth by Angle.001', 'NODES')
_m.node_group = ng_smooth_by_angle_001
_m.use_pin_to_last = True
_m.show_group_selector = False
ob_cylinder_002.location = (0.6, 0.0, -3.3)
ob_cylinder_002.scale = (2.0, 2.0, 0.1)
_m = ob_cylinder_002.modifiers.new('Smooth by Angle.001', 'NODES')
_m.node_group = ng_smooth_by_angle_001
_m.use_pin_to_last = True
_m.show_group_selector = False

# ---- collection membership
col_collection.objects.link(ob_blue_planet)
col_collection.objects.link(ob_cylinder)
col_collection.objects.link(ob_cylinder_001)
col_collection.objects.link(ob_cylinder_002)

# ---- scene / render settings (as saved in the file)
scene.frame_start = 1; scene.frame_end = 365; scene.frame_set(0)
scene.render.engine = 'BLENDER_EEVEE_NEXT'
bpy.context.view_layer.update()

# ---- added for rendering (the .blend has no active camera and no usable light): camera, sun
cam_auto = bpy.data.cameras.new('AutoCamera')
cam_auto.lens = 50.0
cam_auto.sensor_width = 36.0
cam_auto.clip_end = 1000.0
ob_auto_camera = bpy.data.objects.new('AutoCamera', cam_auto)
scene.collection.objects.link(ob_auto_camera)
ob_auto_camera.location = (8.09182, -8.85596, 5.23268)
ob_auto_camera.rotation_euler = (1.09748, -7.21219e-08, 0.694738)
scene.camera = ob_auto_camera
light_auto_sun = bpy.data.lights.new('AutoSun', 'SUN')
light_auto_sun.energy = 3.0
light_auto_sun.angle = 0.0523599
ob_auto_sun = bpy.data.objects.new('AutoSun', light_auto_sun)
scene.collection.objects.link(ob_auto_sun)
ob_auto_sun.rotation_euler = (0.872665, 0.174533, 0.523599)
bpy.context.view_layer.update()
